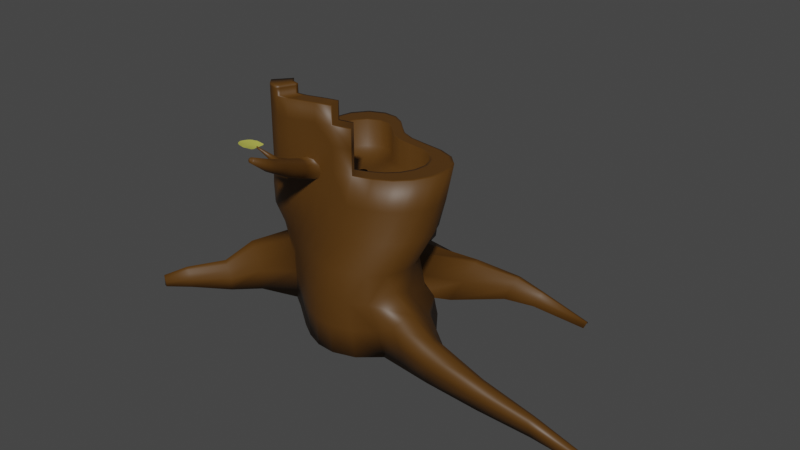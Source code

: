 # Source: TreeTrunk.blend  (saved by Blender 2.92.15; exported with 4.5.12 LTS)
import bpy
from mathutils import Matrix  # noqa: F401  (used for matrix-valued properties, if any)

bpy.ops.wm.read_factory_settings(use_empty=True)
scene = bpy.context.scene
scene.name = 'Scene'

# ---- collections
col_collection = bpy.data.collections.new('Collection'); scene.collection.children.link(col_collection)

# ---- materials (node trees are filled in below, after node groups)
mat_tree_trunk = bpy.data.materials.new('Tree Trunk')
mat_tree_trunk.use_transparent_shadow = False
mat_leaf = bpy.data.materials.new('Leaf')
mat_leaf.use_transparent_shadow = False

# ---- material node trees
mat_tree_trunk.use_nodes = True; mat_tree_trunk.node_tree.nodes.clear()
_N = mat_tree_trunk.node_tree.nodes; _L = mat_tree_trunk.node_tree.links
n0 = _N.new('ShaderNodeBsdfPrincipled'); n0.name = 'Principled BSDF'; n0.location = (10, 300)
n0.distribution = 'GGX'
n0.subsurface_method = 'BURLEY'
n0.inputs[0].default_value = (0.0865, 0.0356, 0.003035, 1.0)
n0.inputs[3].default_value = 1.45
n0.inputs[27].default_value = (0.0, 0.0, 0.0, 1.0)
n0.inputs[28].default_value = 1.0
n1 = _N.new('ShaderNodeOutputMaterial'); n1.name = 'Material Output'; n1.location = (300, 300)
_L.new(n0.outputs[0], n1.inputs[0])
n1.is_active_output = True
mat_leaf.use_nodes = True; mat_leaf.node_tree.nodes.clear()
_N = mat_leaf.node_tree.nodes; _L = mat_leaf.node_tree.links
n0 = _N.new('ShaderNodeBsdfPrincipled'); n0.name = 'Principled BSDF'; n0.location = (10, 300)
n0.distribution = 'GGX'
n0.subsurface_method = 'BURLEY'
n0.inputs[0].default_value = (0.4969, 0.4969, 0.08228, 1.0)
n0.inputs[3].default_value = 1.45
n0.inputs[27].default_value = (0.0, 0.0, 0.0, 1.0)
n0.inputs[28].default_value = 1.0
n1 = _N.new('ShaderNodeOutputMaterial'); n1.name = 'Material Output'; n1.location = (300, 300)
_L.new(n0.outputs[0], n1.inputs[0])
n1.is_active_output = True

# ---- world
world_world = bpy.data.worlds.new('World'); scene.world = world_world
world_world.use_nodes = True; world_world.node_tree.nodes.clear()
_N = world_world.node_tree.nodes; _L = world_world.node_tree.links
n0 = _N.new('ShaderNodeOutputWorld'); n0.name = 'World Output'; n0.location = (300, 300)
n1 = _N.new('ShaderNodeBackground'); n1.name = 'Background'; n1.location = (10, 300)
n1.inputs[0].default_value = (0.05088, 0.05088, 0.05088, 1.0)
_L.new(n1.outputs[0], n0.inputs[0])
n0.is_active_output = True
world_world.color = (0.05088, 0.05088, 0.05088)
world_world.use_sun_shadow = False
world_world.sun_shadow_jitter_overblur = 0.0

# ---- meshes
me_circle = bpy.data.meshes.new('Circle')
me_circle.from_pydata([(-0.119, 0.8552, 0.0), (-0.1575, 0.7657, 0.0), (-0.1998, 0.6143, 0.0), (-0.2297, 0.4353, 0.0), (-0.2773, 0.2689, 0.0), (-0.383, 0.1523, 0.0), (-0.5351, 0.06724, 0.0), (-0.5687, 0.04947, 0.0), (-0.668, -0.02144, 0.0), (-0.8089, -0.2168, 0.0), (-0.7577, -0.3254, 0.0), (-0.589, -0.4674, 0.0), (-0.5441, -0.4982, 0.0), (-0.4178, -0.5855, 0.0), (-0.2718, -0.6986, 0.0), (-0.1021, -0.8292, 0.0), (0.08028, -0.9466, 0.0), (0.2744, -1.024, 0.0), (0.4907, -1.039, 0.0), (0.7393, -0.9609, 0.0), (0.9682, -0.7661, 0.0), (1.116, -0.4181, 0.0), (1.078, -0.02852, 0.0), (0.8648, 0.2633, 0.0), (0.5971, 0.3711, 0.0), (0.4552, 0.36, -0.01728), (0.333, 0.3972, -0.01498), (0.1048, 0.5712, 0.0), (-0.04485, 0.712, -0.007378), (-0.09893, 0.782, 0.0), (-0.1218, 0.8537, 0.0), (-0.1122, 0.8883, 0.0), (-0.6209, 0.5377, 1.932), (-0.6648, 0.3442, 1.932), (-0.611, 0.1616, 1.932), (-0.5089, -0.01091, 1.932), (-0.4159, -0.1774, 1.932), (-0.3905, -0.3453, 1.932), (-0.4205, -0.517, 1.932), (-0.4529, -0.6795, 1.932), (-0.4448, -0.8217, 1.932), (-0.3731, -0.9086, 1.932), (-0.2565, -0.9374, 1.932), (-0.05524, -0.8914, 1.933), (0.1754, -1.433, 2.204), (0.1726, -1.035, 2.098), (0.3397, -0.7962, 1.932), (0.548, -0.747, 1.932), (0.7542, -0.6797, 1.932), (0.9365, -0.5777, 1.932), (1.082, -0.4297, 1.932), (1.175, -0.2402, 1.932), (1.198, -0.04433, 1.932), (1.135, 0.1443, 1.932), (1.001, 0.2745, 1.932), (0.8187, 0.3431, 1.932), (0.5971, 0.3711, 1.932), (0.3836, 0.3995, 1.932), (0.2227, 0.4645, 1.932), (0.1048, 0.5712, 1.932), (-0.01329, 0.6863, 1.932), (-0.1529, 0.7659, 1.932), (-0.3172, 0.7781, 1.932), (-0.4922, 0.7031, 1.932), (0.4811, -1.043, 0.3221), (0.4809, -1.043, 0.6441), (0.652, -0.9608, 0.9662), (0.9223, -0.7224, 1.288), (1.026, -0.56, 1.61), (1.142, -0.3991, 1.61), (1.068, -0.5838, 1.288), (0.8411, -0.8793, 0.9662), (0.6868, -0.9955, 0.6441), (0.7085, -0.9818, 0.3221), (-0.383, 0.1523, 0.3221), (-0.3832, 0.152, 0.6441), (-0.4278, 0.0275, 0.9662), (-0.4346, -0.2023, 1.288), (-0.4002, -0.3228, 1.61), (-0.4343, -0.4976, 1.61), (-0.5061, -0.3643, 1.288), (-0.5566, -0.09201, 0.9662), (-0.5353, 0.06676, 0.6441), (-0.5351, 0.06724, 0.3221), (1.194, -0.2145, 1.61), (1.154, -0.4113, 1.288), (0.9836, -0.7462, 0.9662), (0.8544, -0.8881, 0.6441), (0.9235, -0.8187, 0.3221), (-0.4861, -0.6433, 1.61), (-0.5857, -0.5, 1.288), (-0.6822, -0.1931, 0.9662), (-0.5688, 0.04904, 0.6441), (-0.5687, 0.04947, 0.3221), (1.161, -0.01009, 1.61), (1.16, -0.2062, 1.288), (1.059, -0.5589, 0.9662), (1.008, -0.6465, 0.7456), (-0.5254, -0.7481, 1.61), (-0.6393, -0.605, 1.288), (-0.7681, -0.2892, 0.9662), (-0.7868, -0.1063, 0.6441), (-0.7062, -0.04872, 0.3221), (1.041, 0.1667, 1.61), (1.077, -0.01621, 1.288), (1.045, -0.3622, 0.9662), (1.023, -0.43, 0.6441), (1.079, -0.1659, 0.3221), (-0.4696, -0.8387, 1.61), (-0.6015, -0.7059, 1.288), (-0.7687, -0.3994, 0.9662), (-0.7977, -0.2676, 0.7338), (-1.548, -0.5339, -0.1159), (0.8489, 0.2932, 1.61), (0.916, 0.1365, 1.288), (0.9491, -0.177, 0.9662), (0.9363, -0.04699, 0.5004), (0.9209, 0.1198, 0.3221), (-0.3513, -0.8858, 1.61), (-0.4959, -0.7741, 1.288), (-0.696, -0.4985, 0.9662), (-0.7577, -0.3254, 0.6441), (-1.569, -0.6413, -0.1159), (0.6235, 0.3441, 1.61), (0.7073, 0.231, 1.288), (0.7923, -0.01381, 0.9662), (0.7889, 0.008184, 0.6441), (0.6887, 0.2608, 0.3221), (-0.02384, -0.879, 1.858), (-0.3484, -0.8115, 1.288), (-0.5777, -0.5788, 0.9662), (-0.6615, -0.4178, 0.5274), (-0.5951, -0.4633, 0.3221), (0.4096, 0.3859, 1.61), (0.5076, 0.3167, 1.288), (0.6412, 0.1411, 0.9662), (0.6285, 0.2173, 0.541), (0.5857, 0.2782, 0.3009), (-0.04438, -0.8697, 1.61), (-0.1992, -0.8155, 1.288), (-0.4433, -0.6356, 0.9662), (-0.5441, -0.4983, 0.6441), (-0.5441, -0.4982, 0.3221), (0.2465, 0.4604, 1.61), (0.3654, 0.4235, 1.288), (0.5526, 0.293, 0.9662), (0.5414, 0.3044, 0.6441), (0.4294, 0.38, 0.3103), (0.1035, -0.8376, 1.61), (-0.04732, -0.815, 1.288), (-0.3018, -0.6931, 0.9662), (-0.4177, -0.5856, 0.6441), (-0.4178, -0.5855, 0.3221), (0.1295, 0.5719, 1.61), (0.276, 0.5574, 1.288), (0.5235, 0.4503, 0.9662), (0.5145, 0.4134, 0.7218), (0.1656, -0.8287, 1.837), (0.1382, -0.8253, 1.288), (-0.1344, -0.7725, 0.9662), (-0.2717, -0.6986, 0.6441), (-0.2718, -0.6986, 0.3221), (-0.02931, 0.8747, 0.3221), (0.1306, 0.8886, 0.6441), (-0.03115, 0.8744, 0.9662), (-0.3669, 0.7515, 1.288), (-0.5217, 0.6391, 1.61), (-0.6034, 0.4395, 1.61), (-0.4825, 0.574, 1.288), (-0.1957, 0.7518, 0.9662), (-0.02255, 0.8001, 0.6441), (-0.1017, 0.7826, 0.3221), (0.03587, 0.694, 1.61), (0.2059, 0.6974, 1.288), (0.5072, 0.6099, 0.9662), (0.4816, 0.6226, 0.6441), (0.1239, 0.7262, 0.3198), (0.4928, -0.7793, 1.61), (0.3469, -0.8379, 1.288), (0.05655, -0.8633, 0.9662), (-0.1021, -0.8292, 0.6441), (-0.1021, -0.8292, 0.3221), (-0.5931, 0.2073, 1.61), (-0.5113, 0.3537, 1.288), (-0.287, 0.5666, 0.9662), (-0.1293, 0.6432, 0.6441), (-0.1651, 0.6295, 0.3221), (-0.05332, 0.7929, 1.61), (0.1285, 0.8127, 1.288), (0.4637, 0.7524, 0.9662), (0.4045, 0.8052, 0.6061), (0.08259, 0.8112, 0.3221), (0.6922, -0.7398, 1.61), (0.5534, -0.8384, 1.288), (0.2536, -0.9403, 0.9662), (0.08028, -0.9466, 0.6441), (0.08028, -0.9466, 0.3221), (-0.5044, 0.01638, 1.61), (-0.4634, 0.1514, 1.288), (-0.3168, 0.3645, 0.9662), (-0.1988, 0.4551, 0.6441), (-0.2109, 0.4476, 0.3221), (-0.1854, 0.8342, 1.61), (0.0002291, 0.8785, 1.288), (0.3567, 0.8632, 0.9662), (0.3732, 0.8593, 0.6441), (0.04288, 0.8835, 0.3221), (0.8722, -0.6725, 1.61), (0.7465, -0.8057, 1.288), (0.452, -0.9786, 0.9662), (0.2744, -1.024, 0.6441), (0.2744, -1.024, 0.3221), (-0.4187, -0.1513, 1.61), (-0.4159, -0.03145, 1.288), (-0.3446, 0.1768, 0.9662), (-0.269, 0.2778, 0.6441), (-0.2703, 0.2764, 0.3221), (-0.3628, 0.7889, 1.61), (-0.1842, 0.8674, 1.288), (0.1774, 0.9182, 0.9662), (0.2754, 0.9095, 0.6441), (0.01848, 0.9122, 0.3221), (-0.1597, 0.6535, 0.0), (-0.1308, 0.4389, 0.0), (-0.1124, 0.238, 0.0), (-0.1738, 0.09877, 0.0), (-0.3345, 0.01577, 0.0), (-0.5263, -0.08523, 0.0), (-0.685, -0.2013, 0.0), (-0.1614, 0.6582, 0.0), (-0.06265, 0.4477, 0.0), (0.04159, 0.2401, 0.0), (0.05968, 0.04109, 0.0), (-0.08619, -0.09834, 0.0), (-0.3154, -0.1786, 0.0), (-0.5282, -0.2963, 0.0), (-0.1185, 0.6406, 0.0), (0.0563, 0.4667, 0.0), (0.2272, 0.2734, 0.0), (0.2993, 0.02908, 0.0), (0.168, -0.2172, 0.0), (-0.1077, -0.3254, 0.0), (-0.3625, -0.4068, 0.0), (0.03668, 0.6108, 0.0), (0.2422, 0.4398, 0.0), (0.431, 0.2347, 0.0), (0.5126, -0.05763, 0.0), (0.3577, -0.3581, 0.0), (0.05446, -0.4954, 0.0), (-0.2196, -0.5425, 0.0), (0.1794, 0.5296, 0.0), (0.4055, 0.3578, 0.0), (0.6048, 0.1266, 0.0), (0.6628, -0.2148, 0.0), (0.4737, -0.5333, 0.0), (0.173, -0.6711, 0.0), (-0.08523, -0.6995, 0.0), (0.3107, 0.4376, 0.0), (0.548, 0.2849, 0.0), (0.7528, 0.03326, 0.0), (0.7865, -0.3531, 0.0), (0.5862, -0.6808, 0.0), (0.3123, -0.8249, 0.0), (0.07332, -0.8544, 0.0), (0.4407, 0.3875, 0.0), (0.6838, 0.2942, 0.0), (0.9114, 0.03396, 0.0), (0.9631, -0.3641, 0.0), (0.792, -0.7245, 0.0), (0.532, -0.9113, 0.0), (0.2769, -0.9702, 0.0), (-0.4537, 0.3903, 1.932), (-0.4878, 0.2399, 1.932), (-0.4459, 0.09781, 1.932), (-0.3665, -0.03633, 1.932), (-0.2942, -0.1658, 1.932), (-0.2744, -0.2964, 1.932), (0.4554, -0.6088, 2.432), (0.2934, -0.647, 2.432), (-0.323, -0.5563, 2.432), (-0.3167, -0.6669, 2.432), (0.4554, -0.6088, 1.932), (0.6158, -0.5564, 1.932), (0.7575, -0.4771, 1.932), (0.8705, -0.362, 1.932), (0.9431, -0.2146, 1.932), (0.9606, -0.06232, 1.932), (0.9118, 0.08435, 1.932), (0.808, 0.1857, 1.932), (0.6659, 0.239, 1.932), (0.4936, 0.2607, 1.932), (0.3275, 0.2829, 1.932), (0.2024, 0.3334, 1.932), (0.1107, 0.4163, 1.932), (0.0189, 0.5059, 1.932), (-0.08963, 0.5678, 1.932), (-0.2174, 0.5773, 1.932), (-0.3535, 0.5189, 1.932), (-0.4303, 0.3697, 1.932), (-0.463, 0.2253, 1.932), (-0.4229, 0.0889, 1.932), (-0.3466, -0.03988, 1.932), (-0.2772, -0.1642, 1.932), (-0.2582, -0.2896, 1.932), (-0.2807, -0.4177, 1.932), (-0.3048, -0.539, 1.932), (-0.2988, -0.6452, 1.932), (-0.2452, -0.7101, 1.932), (-0.1582, -0.7316, 1.932), (-0.0594, -0.7195, 1.932), (0.04252, -0.6894, 1.932), (0.1526, -0.6574, 1.932), (0.2869, -0.6262, 1.932), (0.4425, -0.5895, 1.932), (0.5964, -0.5392, 1.932), (0.7325, -0.4631, 1.932), (0.841, -0.3526, 1.932), (0.9106, -0.211, 1.932), (0.9275, -0.06483, 1.932), (0.8806, 0.07598, 1.932), (0.781, 0.1732, 1.932), (0.6446, 0.2244, 1.932), (0.4792, 0.2453, 1.932), (0.3197, 0.2666, 1.932), (0.1996, 0.3151, 1.932), (0.1116, 0.3947, 1.932), (0.0234, 0.4806, 1.932), (-0.0808, 0.5401, 1.932), (-0.2035, 0.5492, 1.932), (-0.3341, 0.4932, 1.932), (-0.4303, 0.3697, 1.621), (-0.463, 0.2253, 1.621), (-0.4229, 0.0889, 1.621), (-0.3466, -0.03988, 1.621), (-0.2772, -0.1642, 1.621), (-0.2582, -0.2896, 1.621), (-0.2807, -0.4177, 1.621), (-0.3048, -0.539, 1.621), (-0.2988, -0.6452, 1.621), (-0.2452, -0.7101, 1.621), (-0.1582, -0.7316, 1.621), (-0.0594, -0.7195, 1.621), (0.04252, -0.6894, 1.621), (0.1526, -0.6574, 1.621), (0.2869, -0.6262, 1.621), (0.4425, -0.5895, 1.621), (0.5964, -0.5392, 1.621), (0.7325, -0.4631, 1.621), (0.841, -0.3526, 1.621), (0.9106, -0.211, 1.621), (0.9275, -0.06483, 1.621), (0.8806, 0.07598, 1.621), (0.781, 0.1732, 1.621), (0.6446, 0.2244, 1.621), (0.4792, 0.2453, 1.621), (0.3197, 0.2666, 1.621), (0.1996, 0.3151, 1.621), (0.1116, 0.3947, 1.621), (0.0234, 0.4806, 1.621), (-0.0808, 0.5401, 1.621), (-0.2035, 0.5492, 1.621), (-0.3341, 0.4932, 1.621), (-0.005595, -0.004454, 1.621), (-0.01358, -0.0397, 1.621), (-0.003785, -0.07298, 1.621), (0.01482, -0.1044, 1.621), (0.03176, -0.1347, 1.621), (0.0364, -0.1653, 1.621), (0.03092, -0.1966, 1.621), (0.02502, -0.2262, 1.621), (0.02649, -0.2522, 1.621), (0.03957, -0.268, 1.621), (0.0608, -0.2732, 1.621), (0.08492, -0.2703, 1.621), (0.1098, -0.2629, 1.621), (0.1367, -0.2551, 1.621), (0.1694, -0.2475, 1.621), (0.2074, -0.2385, 1.621), (0.245, -0.2263, 1.621), (0.2782, -0.2077, 1.621), (0.3047, -0.1807, 1.621), (0.3217, -0.1462, 1.621), (0.3258, -0.1105, 1.621), (0.3143, -0.07614, 1.621), (0.29, -0.0524, 1.621), (0.2567, -0.03991, 1.621), (0.2164, -0.03481, 1.621), (0.1774, -0.02963, 1.621), (0.1481, -0.01779, 1.621), (0.1266, 0.00165, 1.621), (0.1051, 0.02262, 1.621), (0.0797, 0.03713, 1.621), (0.04975, 0.03935, 1.621), (0.01787, 0.02568, 1.621), (0.03586, -0.04098, 1.621), (0.03029, -0.06557, 1.621), (0.03712, -0.08879, 1.621), (0.0501, -0.1107, 1.621), (0.06192, -0.1319, 1.621), (0.06516, -0.1532, 1.621), (0.06134, -0.175, 1.621), (0.05722, -0.1957, 1.621), (0.05825, -0.2138, 1.621), (0.06737, -0.2248, 1.621), (0.08218, -0.2285, 1.621), (0.09901, -0.2264, 1.621), (0.1164, -0.2213, 1.621), (0.1351, -0.2159, 1.621), (0.158, -0.2105, 1.621), (0.1845, -0.2043, 1.621), (0.2107, -0.1957, 1.621), (0.2338, -0.1828, 1.621), (0.2523, -0.164, 1.621), (0.2642, -0.1399, 1.621), (0.267, -0.115, 1.621), (0.2591, -0.09099, 1.621), (0.2421, -0.07443, 1.621), (0.2189, -0.06571, 1.621), (0.1907, -0.06216, 1.621), (0.1636, -0.05854, 1.621), (0.1431, -0.05028, 1.621), (0.1281, -0.03672, 1.621), (0.1131, -0.02209, 1.621), (0.09536, -0.01197, 1.621), (0.07447, -0.01042, 1.621), (0.05223, -0.01995, 1.621), (0.5773, 0.3499, 1.932), (0.7894, 0.3231, 1.932), (0.548, -0.747, 2.432), (0.3397, -0.7962, 2.432), (0.3728, 0.3772, 1.932), (0.1598, -0.838, 2.432), (0.2188, 0.4393, 1.932), (0.01231, -0.8809, 2.432), (0.1059, 0.5415, 1.932), (-0.1242, -0.9212, 2.432), (-0.6309, 0.3242, 1.932), (-0.5889, 0.5094, 1.932), (-0.007121, 0.6517, 1.932), (0.5303, -0.7205, 1.932), (-0.5794, 0.1494, 1.932), (-0.1407, 0.7279, 1.932), (0.7277, -0.656, 1.932), (-0.4816, -0.01579, 1.932), (-0.2981, 0.7396, 1.932), (0.9021, -0.5584, 1.932), (-0.3926, -0.1752, 1.932), (-0.4656, 0.6678, 1.932), (1.041, -0.4168, 1.932), (-0.3682, -0.3359, 1.932), (1.131, -0.2353, 1.932), (-0.2565, -0.9374, 2.432), (1.152, -0.04778, 1.932), (-0.3731, -0.9086, 2.432), (1.092, 0.1328, 1.932), (-0.4529, -0.6795, 2.432), (0.9643, 0.2575, 1.932), (-0.4448, -0.8217, 2.432), (-1.326, -0.426, -0.05967), (-1.292, -0.2539, -0.05967), (-1.259, -0.4822, -0.05967), (-1.104, -0.525, -0.05967), (-1.309, -0.2835, 0.1748), (-1.885, -0.8807, -0.08851), (-1.899, -0.9539, -0.08851), (-1.109, -0.5241, 0.1748), (-1.344, -0.3461, 0.4093), (-1.303, -0.4562, 0.4746), (-1.259, -0.4822, 0.4093), (-1.167, -0.5142, 0.3243), (-1.528, -0.6764, -0.1159), (-1.431, -0.7031, -0.1159), (-1.559, -0.5524, 0.0304), (-2.086, -1.107, -0.09069), (-2.094, -1.148, -0.09069), (-1.434, -0.7025, 0.0304), (-1.581, -0.5914, 0.1767), (-1.555, -0.6601, 0.2175), (-1.528, -0.6764, 0.1767), (-1.471, -0.6963, 0.1237), (-1.871, -0.9779, -0.08851), (-1.805, -0.996, -0.08851), (-1.892, -0.8933, 0.01128), (1.586, -0.8415, -0.001465), (1.596, -0.6083, -0.001465), (-1.807, -0.9957, 0.01128), (-1.907, -0.9199, 0.1111), (-1.89, -0.9668, 0.1388), (-1.871, -0.9779, 0.1111), (-1.832, -0.9914, 0.0749), (-2.078, -1.161, -0.09069), (-2.041, -1.172, -0.09069), (-2.09, -1.114, -0.03476), (-2.094, -1.148, -0.03476), (-2.078, -1.161, -0.03476), (-2.043, -1.171, -0.03476), (-2.099, -1.129, 0.02118), (-2.089, -1.155, 0.03674), (-2.078, -1.161, 0.02118), (-2.056, -1.169, 0.0009054), (1.49, -0.3911, -0.001465), (1.571, -0.8816, 0.1974), (2.774, -0.6243, -0.1588), (1.52, -0.4704, 0.1974), (1.546, -0.9367, 0.3963), (1.583, -0.7638, 0.4589), (1.545, -0.6353, 0.3963), (2.176, -0.6288, -0.08974), (2.168, -0.7898, -0.08974), (2.103, -0.4789, -0.08974), (2.158, -0.8175, 0.04751), (3.376, -0.6285, -0.2625), (2.124, -0.5336, 0.04751), (2.141, -0.8555, 0.1848), (2.167, -0.7361, 0.228), (2.14, -0.6475, 0.1848), (2.769, -0.7321, -0.1588), (2.725, -0.524, -0.1588), (2.762, -0.7506, -0.06694), (2.739, -0.5606, -0.06694), (2.751, -0.776, 0.02493), (2.768, -0.6962, 0.05385), (2.75, -0.6368, 0.02493), (3.374, -0.6859, -0.2625), (3.35, -0.5751, -0.2625), (3.37, -0.6958, -0.2136), (3.376, -0.6447, -0.2136), (3.358, -0.5946, -0.2136), (3.364, -0.7093, -0.1647), (3.373, -0.6668, -0.1493), (3.364, -0.6352, -0.1647), (0.5965, 0.7438, -0.09615), (0.7637, 0.6335, -0.03124), (0.4868, 0.8247, -0.1604), (0.8344, 0.7613, 0.1704), (1.401, 1.326, -0.173), (0.6105, 0.9722, 0.02906), (0.9165, 0.8579, 0.4019), (0.8968, 0.956, 0.402), (0.8727, 1.048, 0.2668), (1.079, 1.176, -0.1181), (1.174, 1.113, -0.08125), (1.017, 1.222, -0.1545), (1.214, 1.186, 0.03311), (1.964, 1.554, -0.3643), (1.087, 1.305, -0.04705), (1.26, 1.24, 0.1645), (1.249, 1.296, 0.1645), (1.235, 1.348, 0.08779), (1.462, 1.286, -0.1492), (1.361, 1.355, -0.1964), (1.488, 1.332, -0.07556), (1.406, 1.409, -0.1272), (1.518, 1.368, 0.009055), (1.511, 1.403, 0.009091), (1.502, 1.437, -0.04033), (1.99, 1.537, -0.354), (1.946, 1.567, -0.3744), (2.001, 1.557, -0.3222), (1.981, 1.575, -0.3333), (1.966, 1.59, -0.3445), (2.014, 1.572, -0.2856), (2.011, 1.588, -0.2855), (2.007, 1.602, -0.3069), (-0.4205, -0.517, 2.216), (-0.3905, -0.3453, 2.216), (-0.4529, -0.6795, 2.216), (-0.4448, -0.8217, 2.216), (-0.3731, -0.9086, 2.216), (-0.2565, -0.9374, 2.216), (-0.006412, -0.8861, 2.0), (0.01231, -0.8809, 2.216), (0.1598, -0.838, 2.216), (0.183, -0.8359, 1.979), (0.548, -0.747, 2.216), (-0.2978, -0.4299, 2.216), (-0.2744, -0.2964, 2.216), (-0.323, -0.5563, 2.216), (0.4554, -0.6088, 2.216), (0.5303, -0.7205, 2.216), (-0.3682, -0.3359, 2.216), (-0.397, -0.5003, 2.216), (-0.428, -0.6559, 2.216), (-0.2807, -0.4177, 2.216), (-0.2582, -0.2896, 2.216), (-0.3048, -0.539, 2.216), (-0.2988, -0.6452, 2.216), (-0.2452, -0.7101, 2.216), (-0.1582, -0.7316, 2.216), (-0.0594, -0.7195, 2.216), (0.04252, -0.6894, 2.216), (0.1526, -0.6574, 2.216), (0.2869, -0.6262, 2.216), (0.4425, -0.5895, 2.216), (0.3308, -0.7676, 2.432), (0.5303, -0.7205, 2.432), (-0.428, -0.6559, 2.432), (-0.4203, -0.792, 2.432), (-0.2988, -0.6452, 2.432), (-0.3048, -0.539, 2.432), (-0.2452, -0.7101, 2.432), (-0.1582, -0.7316, 2.432), (-0.0594, -0.7195, 2.432), (0.04252, -0.6894, 2.432), (0.1526, -0.6574, 2.432), (0.2869, -0.6262, 2.432), (0.4425, -0.5895, 2.432), (0.3308, -0.7676, 2.634), (0.3397, -0.7962, 2.634), (0.1586, -0.8076, 2.634), (0.1598, -0.838, 2.634), (0.01739, -0.8487, 2.634), (0.01231, -0.8809, 2.634), (-0.24, -0.9028, 2.634), (-0.1703, -0.7569, 2.634), (-0.1133, -0.8873, 2.634), (-0.1242, -0.9212, 2.634), (0.2934, -0.647, 2.634), (0.1535, -0.6795, 2.634), (0.03881, -0.7129, 2.634), (-0.06734, -0.7442, 2.634), (-0.1703, -0.7569, 2.735), (-0.3167, -0.6669, 2.634), (-0.2565, -0.9374, 2.634), (-0.3731, -0.9086, 2.634), (-0.4448, -0.8217, 2.634), (-0.4203, -0.792, 2.634), (-0.24, -0.9028, 2.735), (-0.2452, -0.7101, 2.634), (-0.2988, -0.6452, 2.634), (-0.1582, -0.7316, 2.634), (-0.0594, -0.7195, 2.634), (0.04252, -0.6894, 2.634), (0.1526, -0.6574, 2.634), (0.2869, -0.6262, 2.634), (-0.24, -0.9028, 2.712), (-0.1703, -0.7569, 2.712), (1.356, -0.5132, -0.0007326), (-0.3167, -0.6669, 2.712), (-0.2565, -0.9374, 2.712), (-0.3731, -0.9086, 2.712), (-0.4448, -0.8217, 2.712), (-0.4203, -0.792, 2.712), (1.284, -0.2098, -0.0007326), (-0.2452, -0.7101, 2.712), (-0.2988, -0.6452, 2.712), (-0.1582, -0.7316, 2.712), (-0.2609, -0.7345, 2.735), (-0.3167, -0.6669, 2.735), (-0.2565, -0.9374, 2.735), (-0.3731, -0.9086, 2.735), (-0.4448, -0.8217, 2.735), (-0.4203, -0.792, 2.735), (-0.3516, -0.8753, 2.735), (-0.2452, -0.7101, 2.735), (-0.2988, -0.6452, 2.735), (-0.1582, -0.7316, 2.735), (1.247, -0.8502, 0.2597), (1.2, -0.9124, 0.5202), (1.284, -0.5327, 0.5202), (1.296, -0.7052, 0.6022), (1.3, -0.3181, 0.2597), (1.277, -0.8038, -0.0007326), (-0.1242, -0.9212, 1.932), (-0.1936, -0.8957, 1.61), (0.214, -0.8218, 1.904), (0.2875, -0.8094, 1.61), (0.1048, -0.8392, 1.782), (0.0216, -0.8607, 1.791), (-0.1242, -0.9212, 2.216), (0.3397, -0.7962, 2.216), (0.05398, -0.874, 2.055), (0.1372, -0.8525, 2.046), (-0.03753, -0.8883, 1.931), (-0.03954, -0.8806, 1.849), (0.1967, -0.8265, 1.905), (0.1783, -0.8243, 1.825), (0.1016, -0.8418, 1.8), (0.02931, -0.8612, 1.807), (-0.01952, -0.8888, 2.012), (0.1983, -0.8325, 1.988), (0.05751, -0.8727, 2.037), (0.1298, -0.8534, 2.029), (0.2609, -1.82, 2.404), (0.1404, -1.392, 2.198), (0.2727, -1.819, 2.402), (0.2654, -1.248, 2.077), (0.1401, -1.309, 2.028), (0.1943, -1.299, 2.016), (0.2154, -1.217, 2.167), (0.1634, -1.367, 2.241), (0.1004, -1.301, 2.067), (0.2421, -1.277, 2.034), (0.1446, -1.371, 2.219), (0.2552, -1.226, 2.128), (0.231, -1.037, 1.991), (0.3301, -1.576, 2.238), (0.2342, -1.635, 2.228), (0.2756, -1.633, 2.216), (0.2918, -1.522, 2.287), (0.1984, -1.408, 2.246), (0.2037, -1.615, 2.251), (0.3123, -1.611, 2.22), (0.2137, -1.546, 2.295), (0.3223, -1.542, 2.264), (0.3077, -1.811, 2.395), (0.3164, -1.812, 2.39), (0.2768, -1.833, 2.377), (0.2939, -1.831, 2.373), (0.3006, -1.799, 2.417), (0.2834, -1.801, 2.421), (0.2642, -1.829, 2.389), (0.309, -1.823, 2.378), (0.2683, -1.809, 2.416), (0.3132, -1.803, 2.405), (0.2191, -1.031, 2.053), (0.2038, -1.053, 1.936), (0.1479, -1.071, 1.908), (0.0263, -1.083, 2.025), (0.0535, -1.068, 2.08), (0.08472, -1.085, 1.918), (0.03826, -1.09, 1.962), (0.1094, -1.05, 2.108), (0.2977, -1.412, 2.158), (0.2536, -1.37, 2.227), (0.2887, -1.384, 2.196), (0.2772, -1.444, 2.127), (0.2349, -1.466, 2.116), (0.1531, -1.418, 2.192), (0.1871, -1.472, 2.128), (0.152, -1.458, 2.159), (0.1857, -1.383, 2.252), (0.143, -1.429, 2.197), (0.09012, -1.278, 2.118), (0.1134, -1.25, 2.161), (0.1613, -1.227, 2.18), (0.1942, -1.429, 2.226), (0.1958, -1.581, 2.276), (0.2503, -1.524, 2.299), (0.2058, -1.375, 2.239), (0.07909, -1.483, 2.32), (0.06033, -1.461, 2.316), (0.07534, -1.465, 2.33), (0.06408, -1.479, 2.307), (0.0591, -1.469, 2.309), (0.06706, -1.46, 2.325), (0.07236, -1.485, 2.311), (0.08032, -1.475, 2.328), (0.02575, -1.502, 2.357), (0.03199, -1.509, 2.357), (0.02041, -1.495, 2.355), (0.02967, -1.498, 2.364), (0.02272, -1.506, 2.349), (0.01965, -1.5, 2.35), (0.02456, -1.494, 2.361), (0.02783, -1.51, 2.352), (0.03275, -1.504, 2.362)], [], [(69, 68, 50, 51), (79, 78, 37, 38), (84, 69, 51, 52), (89, 79, 38, 39), (94, 84, 52, 53), (98, 89, 39, 40), (103, 94, 53, 54), (108, 98, 40, 41), (113, 103, 54, 55), (118, 108, 41, 42), (123, 113, 55, 56), (664, 118, 42, 663), (133, 123, 56, 57), (721, 718, 733, 691), (143, 133, 57, 58), (717, 720, 687, 688), (153, 143, 58, 59), (715, 695, 686, 694), (167, 166, 32, 33), (172, 153, 59, 60), (177, 666, 46, 47), (182, 167, 33, 34), (187, 172, 60, 61), (192, 177, 47, 48), (197, 182, 34, 35), (202, 187, 61, 62), (207, 192, 48, 49), (212, 197, 35, 36), (217, 202, 62, 63), (68, 207, 49, 50), (78, 212, 36, 37), (166, 217, 63, 32), (0, 31, 221, 162), (162, 221, 220, 163), (163, 220, 219, 164), (164, 219, 218, 165), (165, 218, 217, 166), (5, 4, 216, 74), (74, 216, 215, 75), (75, 215, 214, 76), (76, 214, 213, 77), (77, 213, 212, 78), (18, 17, 211, 64), (64, 211, 210, 65), (65, 210, 209, 66), (66, 209, 208, 67), (67, 208, 207, 68), (31, 30, 206, 221), (221, 206, 205, 220), (220, 205, 204, 219), (219, 204, 203, 218), (218, 203, 202, 217), (4, 3, 201, 216), (216, 201, 200, 215), (215, 200, 199, 214), (214, 199, 198, 213), (213, 198, 197, 212), (17, 16, 196, 211), (211, 196, 195, 210), (210, 195, 194, 209), (209, 194, 193, 208), (208, 193, 192, 207), (30, 29, 191, 206), (206, 191, 190, 205), (205, 190, 189, 204), (204, 189, 188, 203), (203, 188, 187, 202), (3, 2, 186, 201), (201, 186, 185, 200), (200, 185, 184, 199), (199, 184, 183, 198), (198, 183, 182, 197), (16, 15, 181, 196), (196, 181, 180, 195), (195, 180, 179, 194), (194, 179, 178, 193), (193, 178, 177, 192), (29, 28, 176, 191), (191, 176, 175, 190), (190, 175, 174, 189), (189, 174, 173, 188), (188, 173, 172, 187), (2, 1, 171, 186), (186, 171, 170, 185), (185, 170, 169, 184), (184, 169, 168, 183), (183, 168, 167, 182), (15, 14, 161, 181), (181, 161, 160, 180), (180, 160, 159, 179), (179, 159, 158, 178), (178, 158, 666, 177), (147, 146, 537, 534), (175, 176, 536, 539), (175, 156, 155, 174), (174, 155, 154, 173), (173, 154, 153, 172), (1, 0, 162, 171), (171, 162, 163, 170), (170, 163, 164, 169), (169, 164, 165, 168), (168, 165, 166, 167), (14, 13, 152, 161), (161, 152, 151, 160), (160, 151, 150, 159), (159, 150, 149, 158), (158, 149, 148, 666), (26, 147, 534, 532), (28, 27, 531, 533), (156, 146, 145, 155), (155, 145, 144, 154), (154, 144, 143, 153), (13, 12, 142, 152), (152, 142, 141, 151), (151, 141, 140, 150), (150, 140, 139, 149), (149, 139, 138, 148), (26, 25, 137, 147), (147, 137, 136, 146), (146, 136, 135, 145), (145, 135, 134, 144), (144, 134, 133, 143), (12, 11, 132, 142), (142, 132, 131, 141), (141, 131, 130, 140), (140, 130, 129, 139), (139, 129, 664, 138), (25, 24, 127, 137), (137, 127, 126, 136), (136, 126, 125, 135), (135, 125, 124, 134), (134, 124, 123, 133), (101, 111, 467, 466), (102, 101, 466, 462), (131, 121, 120, 130), (130, 120, 119, 129), (129, 119, 118, 664), (24, 23, 117, 127), (127, 117, 116, 126), (126, 116, 115, 125), (125, 115, 114, 124), (124, 114, 113, 123), (132, 11, 461, 465), (10, 9, 458, 460), (121, 111, 110, 120), (120, 110, 109, 119), (119, 109, 108, 118), (23, 22, 107, 117), (117, 107, 106, 116), (116, 106, 105, 115), (115, 105, 104, 114), (114, 104, 103, 113), (131, 132, 465, 469), (9, 8, 459, 458), (111, 101, 100, 110), (110, 100, 99, 109), (109, 99, 98, 108), (659, 661, 503, 506), (660, 659, 506, 505), (106, 97, 96, 105), (105, 96, 95, 104), (104, 95, 94, 103), (8, 7, 93, 102), (102, 93, 92, 101), (101, 92, 91, 100), (100, 91, 90, 99), (99, 90, 89, 98), (643, 637, 484, 500), (657, 658, 504, 501), (97, 87, 86, 96), (96, 86, 85, 95), (95, 85, 84, 94), (7, 6, 83, 93), (93, 83, 82, 92), (92, 82, 81, 91), (91, 81, 80, 90), (90, 80, 79, 89), (20, 19, 73, 88), (88, 73, 72, 87), (87, 72, 71, 86), (86, 71, 70, 85), (85, 70, 69, 84), (6, 5, 74, 83), (83, 74, 75, 82), (82, 75, 76, 81), (81, 76, 77, 80), (80, 77, 78, 79), (19, 18, 64, 73), (73, 64, 65, 72), (72, 65, 66, 71), (71, 66, 67, 70), (70, 67, 68, 69), (2, 222, 0, 1), (222, 229, 31, 0), (229, 236, 30, 31), (236, 243, 29, 30), (243, 250, 28, 29), (250, 257, 27, 28), (257, 264, 26, 27), (264, 24, 25, 26), (3, 223, 222, 2), (223, 230, 229, 222), (230, 237, 236, 229), (237, 244, 243, 236), (244, 251, 250, 243), (251, 258, 257, 250), (258, 265, 264, 257), (265, 23, 24, 264), (4, 224, 223, 3), (224, 231, 230, 223), (231, 238, 237, 230), (238, 245, 244, 237), (245, 252, 251, 244), (252, 259, 258, 251), (259, 266, 265, 258), (266, 22, 23, 265), (5, 225, 224, 4), (225, 232, 231, 224), (232, 239, 238, 231), (239, 246, 245, 238), (246, 253, 252, 245), (253, 260, 259, 252), (260, 267, 266, 259), (267, 21, 22, 266), (6, 226, 225, 5), (226, 233, 232, 225), (233, 240, 239, 232), (240, 247, 246, 239), (247, 254, 253, 246), (254, 261, 260, 253), (261, 268, 267, 260), (268, 20, 21, 267), (7, 227, 226, 6), (227, 234, 233, 226), (234, 241, 240, 233), (241, 248, 247, 240), (248, 255, 254, 247), (255, 262, 261, 254), (262, 269, 268, 261), (269, 19, 20, 268), (8, 228, 227, 7), (228, 235, 234, 227), (235, 242, 241, 234), (242, 249, 248, 241), (249, 256, 255, 248), (256, 263, 262, 255), (263, 270, 269, 262), (270, 18, 19, 269), (9, 10, 228, 8), (10, 11, 235, 228), (11, 12, 242, 235), (12, 13, 249, 242), (13, 14, 256, 249), (14, 15, 263, 256), (15, 16, 270, 263), (16, 17, 18, 270), (426, 427, 289, 290), (601, 602, 631, 630), (430, 426, 290, 291), (431, 433, 612, 610), (432, 430, 291, 292), (594, 429, 608, 607), (434, 432, 292, 293), (600, 601, 630, 628), (436, 437, 271, 272), (438, 434, 293, 294), (39, 38, 564, 566), (440, 436, 272, 273), (441, 438, 294, 295), (442, 439, 281, 282), (443, 440, 273, 274), (444, 441, 295, 296), (445, 442, 282, 283), (446, 443, 274, 275), (447, 444, 296, 297), (448, 445, 283, 284), (449, 446, 275, 276), (437, 447, 297, 271), (450, 448, 284, 285), (45, 715, 694, 689), (452, 450, 285, 286), (306, 307, 587, 586), (454, 452, 286, 287), (313, 281, 578, 593), (456, 454, 287, 288), (38, 37, 565, 564), (427, 456, 288, 289), (716, 717, 688, 692), (290, 289, 321, 322), (305, 306, 586, 585), (291, 290, 322, 323), (312, 313, 593, 592), (292, 291, 323, 324), (718, 719, 734, 733), (293, 292, 324, 325), (304, 305, 585, 583), (272, 271, 298, 299), (294, 293, 325, 326), (37, 449, 580, 565), (273, 272, 299, 300), (295, 294, 326, 327), (282, 281, 313, 314), (274, 273, 300, 301), (296, 295, 327, 328), (283, 282, 314, 315), (275, 274, 301, 302), (297, 296, 328, 329), (284, 283, 315, 316), (276, 275, 302, 303), (271, 297, 329, 298), (285, 284, 316, 317), (311, 312, 592, 591), (286, 285, 317, 318), (449, 276, 576, 580), (287, 286, 318, 319), (663, 42, 569, 669), (288, 287, 319, 320), (303, 304, 583, 584), (289, 288, 320, 321), (310, 311, 591, 590), (325, 324, 356, 357), (312, 311, 343, 344), (299, 298, 330, 331), (326, 325, 357, 358), (313, 312, 344, 345), (300, 299, 331, 332), (327, 326, 358, 359), (314, 313, 345, 346), (301, 300, 332, 333), (328, 327, 359, 360), (315, 314, 346, 347), (302, 301, 333, 334), (329, 328, 360, 361), (316, 315, 347, 348), (303, 302, 334, 335), (298, 329, 361, 330), (317, 316, 348, 349), (304, 303, 335, 336), (318, 317, 349, 350), (305, 304, 336, 337), (319, 318, 350, 351), (306, 305, 337, 338), (320, 319, 351, 352), (307, 306, 338, 339), (321, 320, 352, 353), (308, 307, 339, 340), (322, 321, 353, 354), (309, 308, 340, 341), (323, 322, 354, 355), (310, 309, 341, 342), (324, 323, 355, 356), (311, 310, 342, 343), (333, 332, 364, 365), (360, 359, 391, 392), (347, 346, 378, 379), (334, 333, 365, 366), (361, 360, 392, 393), (348, 347, 379, 380), (335, 334, 366, 367), (330, 361, 393, 362), (349, 348, 380, 381), (336, 335, 367, 368), (350, 349, 381, 382), (337, 336, 368, 369), (351, 350, 382, 383), (338, 337, 369, 370), (352, 351, 383, 384), (339, 338, 370, 371), (353, 352, 384, 385), (340, 339, 371, 372), (354, 353, 385, 386), (341, 340, 372, 373), (355, 354, 386, 387), (342, 341, 373, 374), (356, 355, 387, 388), (343, 342, 374, 375), (357, 356, 388, 389), (344, 343, 375, 376), (331, 330, 362, 363), (358, 357, 389, 390), (345, 344, 376, 377), (332, 331, 363, 364), (359, 358, 390, 391), (346, 345, 377, 378), (368, 367, 399, 400), (382, 381, 413, 414), (369, 368, 400, 401), (383, 382, 414, 415), (370, 369, 401, 402), (384, 383, 415, 416), (371, 370, 402, 403), (385, 384, 416, 417), (372, 371, 403, 404), (386, 385, 417, 418), (373, 372, 404, 405), (387, 386, 418, 419), (374, 373, 405, 406), (388, 387, 419, 420), (375, 374, 406, 407), (389, 388, 420, 421), (376, 375, 407, 408), (363, 362, 394, 395), (390, 389, 421, 422), (377, 376, 408, 409), (364, 363, 395, 396), (391, 390, 422, 423), (378, 377, 409, 410), (365, 364, 396, 397), (392, 391, 423, 424), (379, 378, 410, 411), (366, 365, 397, 398), (393, 392, 424, 425), (380, 379, 411, 412), (367, 366, 398, 399), (362, 393, 425, 394), (381, 380, 412, 413), (42, 41, 568, 569), (55, 54, 456, 427), (309, 310, 590, 589), (54, 53, 454, 456), (439, 47, 574, 579), (53, 52, 452, 454), (276, 303, 584, 576), (52, 51, 450, 452), (41, 40, 567, 568), (51, 50, 448, 450), (32, 63, 447, 437), (37, 36, 446, 449), (50, 49, 445, 448), (63, 62, 444, 447), (36, 35, 443, 446), (49, 48, 442, 445), (62, 61, 441, 444), (35, 34, 440, 443), (48, 47, 439, 442), (61, 60, 438, 441), (34, 33, 436, 440), (308, 309, 589, 588), (60, 59, 434, 438), (33, 32, 437, 436), (281, 439, 579, 578), (59, 58, 432, 434), (40, 39, 566, 567), (58, 57, 430, 432), (47, 46, 670, 574), (57, 56, 426, 430), (307, 308, 588, 587), (56, 55, 427, 426), (461, 460, 470, 471), (468, 469, 479, 478), (460, 458, 122, 470), (467, 468, 478, 477), (462, 466, 476, 472), (458, 459, 112, 122), (8, 102, 462, 459), (111, 121, 468, 467), (11, 10, 460, 461), (121, 131, 469, 468), (475, 471, 481, 485), (476, 477, 487, 486), (471, 470, 480, 481), (478, 479, 489, 488), (470, 122, 464, 480), (477, 478, 488, 487), (466, 467, 477, 476), (465, 461, 471, 475), (459, 462, 472, 112), (469, 465, 475, 479), (463, 482, 492, 473), (485, 481, 491, 495), (486, 487, 497, 496), (481, 480, 490, 491), (488, 489, 499, 498), (480, 464, 474, 490), (112, 472, 482, 463), (479, 475, 485, 489), (122, 112, 463, 464), (472, 476, 486, 482), (491, 490, 494, 495), (495, 494, 498, 499), (490, 474, 493, 494), (494, 493, 497, 498), (474, 473, 492, 493), (493, 492, 496, 497), (489, 485, 495, 499), (464, 463, 473, 474), (482, 486, 496, 492), (487, 488, 498, 497), (506, 503, 512, 515), (505, 506, 515, 514), (484, 483, 508, 507), (504, 505, 514, 513), (661, 643, 500, 503), (662, 657, 501, 483), (637, 662, 483, 484), (658, 660, 505, 504), (507, 508, 516, 502), (513, 514, 521, 520), (508, 510, 518, 516), (512, 509, 517, 519), (501, 504, 513, 510), (500, 484, 507, 509), (503, 500, 509, 512), (483, 501, 510, 508), (520, 521, 529, 528), (516, 518, 525, 523), (519, 517, 524, 527), (517, 502, 511, 524), (514, 515, 522, 521), (515, 512, 519, 522), (510, 513, 520, 518), (509, 507, 502, 517), (524, 511, 526, 527), (527, 526, 529, 530), (511, 523, 525, 526), (526, 525, 528, 529), (502, 516, 523, 511), (521, 522, 530, 529), (522, 519, 527, 530), (518, 520, 528, 525), (532, 534, 543, 541), (536, 533, 542, 545), (533, 531, 540, 542), (534, 537, 546, 543), (27, 26, 532, 531), (146, 156, 538, 537), (156, 175, 539, 538), (176, 28, 533, 536), (548, 545, 552, 555), (547, 548, 555, 554), (540, 541, 549, 535), (546, 547, 554, 553), (537, 538, 547, 546), (531, 532, 541, 540), (538, 539, 548, 547), (539, 536, 545, 548), (535, 549, 556, 544), (553, 554, 562, 561), (549, 551, 558, 556), (552, 550, 557, 560), (543, 546, 553, 551), (542, 540, 535, 550), (545, 542, 550, 552), (541, 543, 551, 549), (557, 544, 559, 560), (560, 559, 562, 563), (544, 556, 558, 559), (559, 558, 561, 562), (554, 555, 563, 562), (555, 552, 560, 563), (551, 553, 561, 558), (550, 535, 544, 557), (571, 669, 435, 433), (566, 582, 596, 455), (587, 588, 601, 600), (581, 580, 576, 575), (582, 581, 575, 577), (578, 579, 595, 277), (669, 569, 451, 435), (577, 585, 599, 279), (586, 587, 600, 598), (569, 568, 453, 451), (585, 586, 598, 599), (568, 567, 457, 453), (592, 593, 606, 605), (575, 576, 584, 583), (577, 575, 583, 585), (579, 574, 428, 595), (567, 566, 455, 457), (591, 592, 605, 604), (574, 670, 429, 428), (593, 578, 277, 606), (590, 591, 604, 603), (566, 564, 581, 582), (564, 565, 580, 581), (582, 577, 279, 596), (670, 572, 431, 429), (589, 590, 603, 602), (572, 571, 433, 431), (588, 589, 602, 601), (595, 594, 278, 277), (597, 596, 279, 280), (597, 280, 622, 626), (429, 431, 610, 608), (451, 453, 624, 623), (598, 600, 628, 629), (280, 598, 629, 622), (435, 451, 623, 616), (277, 278, 605, 606), (280, 279, 599, 598), (453, 457, 625, 624), (278, 594, 607, 617), (604, 605, 634, 633), (457, 597, 626, 625), (457, 455, 596, 597), (428, 429, 594, 595), (603, 604, 633, 632), (605, 278, 617, 634), (433, 435, 616, 612), (602, 603, 632, 631), (607, 609, 618, 617), (609, 611, 619, 618), (611, 615, 620, 619), (615, 613, 614, 620), (622, 629, 645, 638), (613, 623, 639, 635), (620, 614, 630, 631), (619, 620, 631, 632), (618, 619, 632, 633), (617, 618, 633, 634), (624, 625, 641, 640), (630, 614, 636, 646), (629, 628, 644, 645), (623, 624, 640, 639), (608, 610, 609, 607), (610, 612, 611, 609), (612, 616, 615, 611), (616, 623, 613, 615), (635, 639, 649, 627), (641, 642, 652, 651), (644, 646, 656, 654), (640, 641, 651, 650), (645, 644, 654, 655), (636, 635, 627, 621), (626, 622, 638, 642), (614, 613, 635, 636), (628, 630, 646, 644), (625, 626, 642, 641), (653, 652, 648, 647), (627, 653, 647, 621), (647, 648, 655, 654), (621, 647, 654, 656), (649, 650, 653, 627), (650, 651, 652, 653), (646, 636, 621, 656), (642, 638, 648, 652), (639, 640, 650, 649), (638, 645, 655, 648), (87, 97, 660, 658), (21, 20, 662, 637), (20, 88, 657, 662), (107, 22, 643, 661), (88, 87, 658, 657), (22, 21, 637, 643), (97, 106, 659, 660), (106, 107, 661, 659), (43, 674, 664, 663), (676, 665, 46, 666), (667, 676, 666, 148), (668, 667, 148, 138), (674, 668, 138, 664), (679, 43, 663, 669), (665, 680, 670, 46), (671, 679, 669, 571), (672, 671, 571, 572), (680, 672, 572, 670), (673, 128, 674, 43), (157, 675, 665, 676), (677, 157, 676, 667), (678, 677, 667, 668), (128, 678, 668, 674), (570, 673, 43, 679), (675, 573, 680, 665), (681, 570, 679, 671), (682, 681, 671, 672), (573, 682, 672, 680), (730, 732, 737, 701), (727, 729, 697, 698), (725, 723, 696, 704), (724, 725, 704, 699), (726, 727, 698, 702), (684, 693, 741, 744), (719, 722, 735, 734), (720, 721, 691, 687), (695, 716, 692, 686), (722, 45, 689, 735), (703, 738, 710, 713), (701, 737, 683, 711), (698, 697, 707, 708), (704, 696, 706, 714), (699, 704, 714, 709), (702, 698, 708, 712), (736, 44, 746, 740), (729, 730, 701, 697), (723, 726, 702, 696), (739, 724, 699, 738), (707, 711, 683, 685), (708, 707, 685, 705), (712, 708, 705, 706), (706, 705, 709, 714), (705, 685, 710, 709), (685, 683, 713, 710), (697, 701, 711, 707), (696, 702, 712, 706), (738, 699, 709, 710), (737, 703, 713, 683), (681, 682, 45, 722), (675, 157, 716, 695), (678, 128, 721, 720), (570, 681, 722, 719), (673, 570, 719, 718), (157, 677, 717, 716), (682, 573, 715, 45), (573, 675, 695, 715), (677, 678, 720, 717), (128, 673, 718, 721), (735, 689, 724, 739), (686, 692, 726, 723), (687, 691, 730, 729), (731, 700, 747, 742), (690, 731, 742, 745), (692, 688, 727, 726), (689, 694, 725, 724), (694, 686, 723, 725), (688, 687, 729, 727), (691, 733, 732, 730), (684, 728, 732, 733), (693, 684, 733, 734), (690, 693, 734, 735), (44, 736, 703, 737), (736, 700, 738, 703), (700, 731, 739, 738), (728, 44, 737, 732), (731, 690, 735, 739), (744, 741, 750, 753), (740, 746, 755, 749), (742, 747, 756, 751), (745, 742, 751, 754), (44, 728, 743, 746), (700, 736, 740, 747), (693, 690, 745, 741), (728, 684, 744, 743), (752, 748, 749, 755), (748, 751, 756, 749), (750, 754, 751, 748), (753, 750, 748, 752), (746, 743, 752, 755), (747, 740, 749, 756), (741, 745, 754, 750), (743, 744, 753, 752)])
me_circle.polygons.foreach_set('use_smooth', [True] * 740)
_uv = me_circle.uv_layers.new(name='UVMap')
_uv.uv.foreach_set('vector', [0.0, 0.0, 0.0, 0.0, 0.0, 0.0, 0.0, 0.0, 0.0, 0.0, 0.0, 0.0, 0.0, 0.0, 0.0, 0.0, 0.0, 0.0, 0.0, 0.0, 0.0, 0.0, 0.0, 0.0, 0.0, 0.0, 0.0, 0.0, 0.0, 0.0, 0.0, 0.0, 0.0, 0.0, 0.0, 0.0, 0.0, 0.0, 0.0, 0.0, 0.0, 0.0, 0.0, 0.0, 0.0, 0.0, 0.0, 0.0, 0.0, 0.0, 0.0, 0.0, 0.0, 0.0, 0.0, 0.0, 0.0, 0.0, 0.0, 0.0, 0.0, 0.0, 0.0, 0.0, 0.0, 0.0, 0.0, 0.0, 0.0, 0.0, 0.0, 0.0, 0.0, 0.0, 0.0, 0.0, 0.0, 0.0, 0.0, 0.0, 0.0, 0.0, 0.0, 0.0, 0.0, 0.0, 0.0, 0.0, 0.0, 0.0, 0.0, 0.0, 0.0, 0.0, 0.0, 0.0, 0.0, 0.0, 0.0, 0.0, 0.0, 0.0, 0.0, 0.0, 0.0, 0.0, 0.0, 0.0, 0.0, 0.0, 0.0, 0.0, 0.0, 0.0, 0.0, 0.0, 0.0, 0.0, 0.0, 0.0, 0.0, 0.0, 0.0, 0.0, 0.0, 0.0, 0.0, 0.0, 0.0, 0.0, 0.0, 0.0, 0.0, 0.0, 0.0, 0.0, 0.0, 0.0, 0.0, 0.0, 0.0, 0.0, 0.0, 0.0, 0.0, 0.0, 0.0, 0.0, 0.0, 0.0, 0.0, 0.0, 0.0, 0.0, 0.0, 0.0, 0.0, 0.0, 0.0, 0.0, 0.0, 0.0, 0.0, 0.0, 0.0, 0.0, 0.0, 0.0, 0.0, 0.0, 0.0, 0.0, 0.0, 0.0, 0.0, 0.0, 0.0, 0.0, 0.0, 0.0, 0.0, 0.0, 0.0, 0.0, 0.0, 0.0, 0.0, 0.0, 0.0, 0.0, 0.0, 0.0, 0.0, 0.0, 0.0, 0.0, 0.0, 0.0, 0.0, 0.0, 0.0, 0.0, 0.0, 0.0, 0.0, 0.0, 0.0, 0.0, 0.0, 0.0, 0.0, 0.0, 0.0, 0.0, 0.0, 0.0, 0.0, 0.0, 0.0, 0.0, 0.0, 0.0, 0.0, 0.0, 0.0, 0.0, 0.0, 0.0, 0.0, 0.0, 0.0, 0.0, 0.0, 0.0, 0.0, 0.0, 0.0, 0.0, 0.0, 0.0, 0.0, 0.0, 0.0, 0.0, 0.0, 0.0, 0.0, 0.0, 0.0, 0.0, 0.0, 0.0, 0.0, 0.0, 0.0, 0.0, 0.0, 0.0, 0.0, 0.0, 0.0, 0.0, 0.0, 0.0, 0.0, 0.0, 0.0, 0.0, 0.0, 0.0, 0.0, 0.0, 0.0, 0.0, 0.0, 0.0, 0.0, 0.0, 0.0, 0.0, 0.0, 0.0, 0.0, 0.0, 0.0, 0.0, 0.0, 0.0, 0.0, 0.0, 0.0, 0.0, 0.0, 0.0, 0.0, 0.0, 0.0, 0.0, 0.0, 0.0, 0.0, 0.0, 0.0, 0.0, 0.0, 0.0, 0.0, 0.0, 0.0, 0.0, 0.0, 0.0, 0.0, 0.0, 0.0, 0.0, 0.0, 0.0, 0.0, 0.0, 0.0, 0.0, 0.0, 0.0, 0.0, 0.0, 0.0, 0.0, 0.0, 0.0, 0.0, 0.0, 0.0, 0.0, 0.0, 0.0, 0.0, 0.0, 0.0, 0.0, 0.0, 0.0, 0.0, 0.0, 0.0, 0.0, 0.0, 0.0, 0.0, 0.0, 0.0, 0.0, 0.0, 0.0, 0.0, 0.0, 0.0, 0.0, 0.0, 0.0, 0.0, 0.0, 0.0, 0.0, 0.0, 0.0, 0.0, 0.0, 0.0, 0.0, 0.0, 0.0, 0.0, 0.0, 0.0, 0.0, 0.0, 0.0, 0.0, 0.0, 0.0, 0.0, 0.0, 0.0, 0.0, 0.0, 0.0, 0.0, 0.0, 0.0, 0.0, 0.0, 0.0, 0.0, 0.0, 0.0, 0.0, 0.0, 0.0, 0.0, 0.0, 0.0, 0.0, 0.0, 0.0, 0.0, 0.0, 0.0, 0.0, 0.0, 0.0, 0.0, 0.0, 0.0, 0.0, 0.0, 0.0, 0.0, 0.0, 0.0, 0.0, 0.0, 0.0, 0.0, 0.0, 0.0, 0.0, 0.0, 0.0, 0.0, 0.0, 0.0, 0.0, 0.0, 0.0, 0.0, 0.0, 0.0, 0.0, 0.0, 0.0, 0.0, 0.0, 0.0, 0.0, 0.0, 0.0, 0.0, 0.0, 0.0, 0.0, 0.0, 0.0, 0.0, 0.0, 0.0, 0.0, 0.0, 0.0, 0.0, 0.0, 0.0, 0.0, 0.0, 0.0, 0.0, 0.0, 0.0, 0.0, 0.0, 0.0, 0.0, 0.0, 0.0, 0.0, 0.0, 0.0, 0.0, 0.0, 0.0, 0.0, 0.0, 0.0, 0.0, 0.0, 0.0, 0.0, 0.0, 0.0, 0.0, 0.0, 0.0, 0.0, 0.0, 0.0, 0.0, 0.0, 0.0, 0.0, 0.0, 0.0, 0.0, 0.0, 0.0, 0.0, 0.0, 0.0, 0.0, 0.0, 0.0, 0.0, 0.0, 0.0, 0.0, 0.0, 0.0, 0.0, 0.0, 0.0, 0.0, 0.0, 0.0, 0.0, 0.0, 0.0, 0.0, 0.0, 0.0, 0.0, 0.0, 0.0, 0.0, 0.0, 0.0, 0.0, 0.0, 0.0, 0.0, 0.0, 0.0, 0.0, 0.0, 0.0, 0.0, 0.0, 0.0, 0.0, 0.0, 0.0, 0.0, 0.0, 0.0, 0.0, 0.0, 0.0, 0.0, 0.0, 0.0, 0.0, 0.0, 0.0, 0.0, 0.0, 0.0, 0.0, 0.0, 0.0, 0.0, 0.0, 0.0, 0.0, 0.0, 0.0, 0.0, 0.0, 0.0, 0.0, 0.0, 0.0, 0.0, 0.0, 0.0, 0.0, 0.0, 0.0, 0.0, 0.0, 0.0, 0.0, 0.0, 0.0, 0.0, 0.0, 0.0, 0.0, 0.0, 0.0, 0.0, 0.0, 0.0, 0.0, 0.0, 0.0, 0.0, 0.0, 0.0, 0.0, 0.0, 0.0, 0.0, 0.0, 0.0, 0.0, 0.0, 0.0, 0.0, 0.0, 0.0, 0.0, 0.0, 0.0, 0.0, 0.0, 0.0, 0.0, 0.0, 0.0, 0.0, 0.0, 0.0, 0.0, 0.0, 0.0, 0.0, 0.0, 0.0, 0.0, 0.0, 0.0, 0.0, 0.0, 0.0, 0.0, 0.0, 0.0, 0.0, 0.0, 0.0, 0.0, 0.0, 0.0, 0.0, 0.0, 0.0, 0.0, 0.0, 0.0, 0.0, 0.0, 0.0, 0.0, 0.0, 0.0, 0.0, 0.0, 0.0, 0.0, 0.0, 0.0, 0.0, 0.0, 0.0, 0.0, 0.0, 0.0, 0.0, 0.0, 0.0, 0.0, 0.0, 0.0, 0.0, 0.0, 0.0, 0.0, 0.0, 0.0, 0.0, 0.0, 0.0, 0.0, 0.0, 0.0, 0.0, 0.0, 0.0, 0.0, 0.0, 0.0, 0.0, 0.0, 0.0, 0.0, 0.0, 0.0, 0.0, 0.0, 0.0, 0.0, 0.0, 0.0, 0.0, 0.0, 0.0, 0.0, 0.0, 0.0, 0.0, 0.0, 0.0, 0.0, 0.0, 0.0, 0.0, 0.0, 0.0, 0.0, 0.0, 0.0, 0.0, 0.0, 0.0, 0.0, 0.0, 0.0, 0.0, 0.0, 0.0, 0.0, 0.0, 0.0, 0.0, 0.0, 0.0, 0.0, 0.0, 0.0, 0.0, 0.0, 0.0, 0.0, 0.0, 0.0, 0.0, 0.0, 0.0, 0.0, 0.0, 0.0, 0.0, 0.0, 0.0, 0.0, 0.0, 0.0, 0.0, 0.0, 0.0, 0.0, 0.0, 0.0, 0.0, 0.0, 0.0, 0.0, 0.0, 0.0, 0.0, 0.0, 0.0, 0.0, 0.0, 0.0, 0.0, 0.0, 0.0, 0.0, 0.0, 0.0, 0.0, 0.0, 0.0, 0.0, 0.0, 0.0, 0.0, 0.0, 0.0, 0.0, 0.0, 0.0, 0.0, 0.0, 0.0, 0.0, 0.0, 0.0, 0.0, 0.0, 0.0, 0.0, 0.0, 0.0, 0.0, 0.0, 0.0, 0.0, 0.0, 0.0, 0.0, 0.0, 0.0, 0.0, 0.0, 0.0, 0.0, 0.0, 0.0, 0.0, 0.0, 0.0, 0.0, 0.0, 0.0, 0.0, 0.0, 0.0, 0.0, 0.0, 0.0, 0.0, 0.0, 0.0, 0.0, 0.0, 0.0, 0.0, 0.0, 0.0, 0.0, 0.0, 0.0, 0.0, 0.0, 0.0, 0.0, 0.0, 0.0, 0.0, 0.0, 0.0, 0.0, 0.0, 0.0, 0.0, 0.0, 0.0, 0.0, 0.0, 0.0, 0.0, 0.0, 0.0, 0.0, 0.0, 0.0, 0.0, 0.0, 0.0, 0.0, 0.0, 0.0, 0.0, 0.0, 0.0, 0.0, 0.0, 0.0, 0.0, 0.0, 0.0, 0.0, 0.0, 0.0, 0.0, 0.0, 0.0, 0.0, 0.0, 0.0, 0.0, 0.0, 0.0, 0.0, 0.0, 0.0, 0.0, 0.0, 0.0, 0.0, 0.0, 0.0, 0.0, 0.0, 0.0, 0.0, 0.0, 0.0, 0.0, 0.0, 0.0, 0.0, 0.0, 0.0, 0.0, 0.0, 0.0, 0.0, 0.0, 0.0, 0.0, 0.0, 0.0, 0.0, 0.0, 0.0, 0.0, 0.0, 0.0, 0.0, 0.0, 0.0, 0.0, 0.0, 0.0, 0.0, 0.0, 0.0, 0.0, 0.0, 0.0, 0.0, 0.0, 0.0, 0.0, 0.0, 0.0, 0.0, 0.0, 0.0, 0.0, 0.0, 0.0, 0.0, 0.0, 0.0, 0.0, 0.0, 0.0, 0.0, 0.0, 0.0, 0.0, 0.0, 0.0, 0.0, 0.0, 0.0, 0.0, 0.0, 0.0, 0.0, 0.0, 0.0, 0.0, 0.0, 0.0, 0.0, 0.0, 0.0, 0.0, 0.0, 0.0, 0.0, 0.0, 0.0, 0.0, 0.0, 0.0, 0.0, 0.0, 0.0, 0.0, 0.0, 0.0, 0.0, 0.0, 0.0, 0.0, 0.0, 0.0, 0.0, 0.0, 0.0, 0.0, 0.0, 0.0, 0.0, 0.0, 0.0, 0.0, 0.0, 0.0, 0.0, 0.0, 0.0, 0.0, 0.0, 0.0, 0.0, 0.0, 0.0, 0.0, 0.0, 0.0, 0.0, 0.0, 0.0, 0.0, 0.0, 0.0, 0.0, 0.0, 0.0, 0.0, 0.0, 0.0, 0.0, 0.0, 0.0, 0.0, 0.0, 0.0, 0.0, 0.0, 0.0, 0.0, 0.0, 0.0, 0.0, 0.0, 0.0, 0.0, 0.0, 0.0, 0.0, 0.0, 0.0, 0.0, 0.0, 0.0, 0.0, 0.0, 0.0, 0.0, 0.0, 0.0, 0.0, 0.0, 0.0, 0.0, 0.0, 0.0, 0.0, 0.0, 0.0, 0.0, 0.0, 0.0, 0.0, 0.0, 0.0, 0.0, 0.0, 0.0, 0.0, 0.0, 0.0, 0.0, 0.0, 0.0, 0.0, 0.0, 0.0, 0.0, 0.0, 0.0, 0.0, 0.0, 0.0, 0.0, 0.0, 0.0, 0.0, 0.0, 0.0, 0.0, 0.0, 0.0, 0.0, 0.0, 0.0, 0.0, 0.0, 0.0, 0.0, 0.0, 0.0, 0.0, 0.0, 0.0, 0.0, 0.0, 0.0, 0.0, 0.0, 0.0, 0.0, 0.0, 0.0, 0.0, 0.0, 0.0, 0.0, 0.0, 0.0, 0.0, 0.0, 0.0, 0.0, 0.0, 0.0, 0.0, 0.0, 0.0, 0.0, 0.0, 0.0, 0.0, 0.0, 0.0, 0.0, 0.0, 0.0, 0.0, 0.0, 0.0, 0.0, 0.0, 0.0, 0.0, 0.0, 0.0, 0.0, 0.0, 0.0, 0.0, 0.0, 0.0, 0.0, 0.0, 0.0, 0.0, 0.0, 0.0, 0.0, 0.0, 0.0, 0.0, 0.0, 0.0, 0.0, 0.0, 0.0, 0.0, 0.0, 0.0, 0.0, 0.0, 0.0, 0.0, 0.0, 0.0, 0.0, 0.0, 0.0, 0.0, 0.0, 0.0, 0.0, 0.0, 0.0, 0.0, 0.0, 0.0, 0.0, 0.0, 0.0, 0.0, 0.0, 0.0, 0.0, 0.0, 0.0, 0.0, 0.0, 0.0, 0.0, 0.0, 0.0, 0.0, 0.0, 0.0, 0.0, 0.0, 0.0, 0.0, 0.0, 0.0, 0.0, 0.0, 0.0, 0.0, 0.0, 0.0, 0.0, 0.0, 0.0, 0.0, 0.0, 0.0, 0.0, 0.0, 0.0, 0.0, 0.0, 0.0, 0.0, 0.0, 0.0, 0.0, 0.0, 0.0, 0.0, 0.0, 0.0, 0.0, 0.0, 0.0, 0.0, 0.0, 0.0, 0.0, 0.0, 0.0, 0.0, 0.0, 0.0, 0.0, 0.0, 0.0, 0.0, 0.0, 0.0, 0.0, 0.0, 0.0, 0.0, 0.0, 0.0, 0.0, 0.0, 0.0, 0.0, 0.0, 0.0, 0.0, 0.0, 0.0, 0.0, 0.0, 0.0, 0.0, 0.0, 0.0, 0.0, 0.0, 0.0, 0.0, 0.0, 0.0, 0.0, 0.0, 0.0, 0.0, 0.0, 0.0, 0.0, 0.0, 0.0, 0.0, 0.0, 0.0, 0.0, 0.0, 0.0, 0.0, 0.0, 0.0, 0.0, 0.0, 0.0, 0.0, 0.0, 0.0, 0.0, 0.0, 0.0, 0.0, 0.0, 0.0, 0.0, 0.0, 0.0, 0.0, 0.0, 0.0, 0.0, 0.0, 0.0, 0.0, 0.0, 0.0, 0.0, 0.0, 0.0, 0.0, 0.0, 0.0, 0.0, 0.0, 0.0, 0.0, 0.0, 0.0, 0.0, 0.0, 0.0, 0.0, 0.0, 0.0, 0.0, 0.0, 0.0, 0.0, 0.0, 0.0, 0.0, 0.0, 0.0, 0.0, 0.0, 0.0, 0.0, 0.0, 0.0, 0.0, 0.0, 0.0, 0.0, 0.0, 0.0, 0.0, 0.0, 0.0, 0.0, 0.0, 0.0, 0.0, 0.0, 0.0, 0.0, 0.0, 0.0, 0.0, 0.0, 0.0, 0.0, 0.0, 0.0, 0.0, 0.0, 0.0, 0.0, 0.0, 0.0, 0.0, 0.0, 0.0, 0.0, 0.0, 0.0, 0.0, 0.0, 0.0, 0.0, 0.0, 0.0, 0.0, 0.0, 0.0, 0.0, 0.0, 0.0, 0.0, 0.0, 0.0, 0.0, 0.0, 0.0, 0.0, 0.0, 0.0, 0.0, 0.0, 0.0, 0.0, 0.0, 0.0, 0.0, 0.0, 0.0, 0.0, 0.0, 0.0, 0.0, 0.0, 0.0, 0.0, 0.0, 0.0, 0.0, 0.0, 0.0, 0.0, 0.0, 0.0, 0.0, 0.0, 0.0, 0.0, 0.0, 0.0, 0.0, 0.0, 0.0, 0.0, 0.0, 0.0, 0.0, 0.0, 0.0, 0.0, 0.0, 0.0, 0.0, 0.0, 0.0, 0.0, 0.0, 0.0, 0.0, 0.0, 0.0, 0.0, 0.0, 0.0, 0.0, 0.0, 0.0, 0.0, 0.0, 0.0, 0.0, 0.0, 0.0, 0.0, 0.0, 0.0, 0.0, 0.0, 0.0, 0.0, 0.0, 0.0, 0.0, 0.0, 0.0, 0.0, 0.0, 0.0, 0.0, 0.0, 0.0, 0.0, 0.0, 0.0, 0.0, 0.0, 0.0, 0.0, 0.0, 0.0, 0.0, 0.0, 0.0, 0.0, 0.0, 0.0, 0.0, 0.0, 0.0, 0.0, 0.0, 0.0, 0.0, 0.0, 0.0, 0.0, 0.0, 0.0, 0.0, 0.0, 0.0, 0.0, 0.0, 0.0, 0.0, 0.0, 0.0, 0.0, 0.0, 0.0, 0.0, 0.0, 0.0, 0.0, 0.0, 0.0, 0.0, 0.0, 0.0, 0.0, 0.0, 0.0, 0.0, 0.0, 0.0, 0.0, 0.0, 0.0, 0.0, 0.0, 0.0, 0.0, 0.0, 0.0, 0.0, 0.0, 0.0, 0.0, 0.0, 0.0, 0.0, 0.0, 0.0, 0.0, 0.0, 0.0, 0.0, 0.0, 0.0, 0.0, 0.0, 0.0, 0.0, 0.0, 0.0, 0.0, 0.0, 0.0, 0.0, 0.0, 0.0, 0.0, 0.0, 0.0, 0.0, 0.0, 0.0, 0.0, 0.0, 0.0, 0.0, 0.0, 0.0, 0.0, 0.0, 0.0, 0.0, 0.0, 0.0, 0.0, 0.0, 0.0, 0.0, 0.0, 0.0, 0.0, 0.0, 0.0, 0.0, 0.0, 0.0, 0.0, 0.0, 0.0, 0.0, 0.0, 0.0, 0.0, 0.0, 0.0, 0.0, 0.0, 0.0, 0.0, 0.0, 0.0, 0.0, 0.0, 0.0, 0.0, 0.0, 0.0, 0.0, 0.0, 0.0, 0.0, 0.0, 0.0, 0.0, 0.0, 0.0, 0.0, 0.0, 0.0, 0.0, 0.0, 0.0, 0.0, 0.0, 0.0, 0.0, 0.0, 0.0, 0.0, 0.0, 0.0, 0.0, 0.0, 0.0, 0.0, 0.0, 0.0, 0.0, 0.0, 0.0, 0.0, 0.0, 0.0, 0.0, 0.0, 0.0, 0.0, 0.0, 0.0, 0.0, 0.0, 0.0, 0.0, 0.0, 0.0, 0.0, 0.0, 0.0, 0.0, 0.0, 0.0, 0.0, 0.0, 0.0, 0.0, 0.0, 0.0, 0.0, 0.0, 0.0, 0.0, 0.0, 0.0, 0.0, 0.0, 0.0, 0.0, 0.0, 0.0, 0.0, 0.0, 0.0, 0.0, 0.0, 0.0, 0.0, 0.0, 0.0, 0.0, 0.0, 0.0, 0.0, 0.0, 0.0, 0.0, 0.0, 0.0, 0.0, 0.0, 0.0, 0.0, 0.0, 0.0, 0.0, 0.0, 0.0, 0.0, 0.0, 0.0, 0.0, 0.0, 0.0, 0.0, 0.0, 0.0, 0.0, 0.0, 0.0, 0.0, 0.0, 0.0, 0.0, 0.0, 0.0, 0.0, 0.0, 0.0, 0.0, 0.0, 0.0, 0.0, 0.0, 0.0, 0.0, 0.0, 0.0, 0.0, 0.0, 0.0, 0.0, 0.0, 0.0, 0.0, 0.0, 0.0, 0.0, 0.0, 0.0, 0.0, 0.0, 0.0, 0.0, 0.0, 0.0, 0.0, 0.0, 0.0, 0.0, 0.0, 0.0, 0.0, 0.0, 0.0, 0.0, 0.0, 0.0, 0.0, 0.0, 0.0, 0.0, 0.0, 0.0, 0.0, 0.0, 0.0, 0.0, 0.0, 0.0, 0.0, 0.0, 0.0, 0.0, 0.0, 0.0, 0.0, 0.0, 0.0, 0.0, 0.0, 0.0, 0.0, 0.0, 0.0, 0.0, 0.0, 0.0, 0.0, 0.0, 0.0, 0.0, 0.0, 0.0, 0.0, 0.0, 0.0, 0.0, 0.0, 0.0, 0.0, 0.0, 0.0, 0.0, 0.0, 0.0, 0.0, 0.0, 0.0, 0.0, 0.0, 0.0, 0.0, 0.0, 0.0, 0.0, 0.0, 0.0, 0.0, 0.0, 0.0, 0.0, 0.0, 0.0, 0.0, 0.0, 0.0, 0.0, 0.0, 0.0, 0.0, 0.0, 0.0, 0.0, 0.0, 0.0, 0.0, 0.0, 0.0, 0.0, 0.0, 0.0, 0.0, 0.0, 0.0, 0.0, 0.0, 0.0, 0.0, 0.0, 0.0, 0.0, 0.0, 0.0, 0.0, 0.0, 0.0, 0.0, 0.0, 0.0, 0.0, 0.0, 0.0, 0.0, 0.0, 0.0, 0.0, 0.0, 0.0, 0.0, 0.0, 0.0, 0.0, 0.0, 0.0, 0.0, 0.0, 0.0, 0.0, 0.0, 0.0, 0.0, 0.0, 0.0, 0.0, 0.0, 0.0, 0.0, 0.0, 0.0, 0.0, 0.0, 0.0, 0.0, 0.0, 0.0, 0.0, 0.0, 0.0, 0.0, 0.0, 0.0, 0.0, 0.0, 0.0, 0.0, 0.0, 0.0, 0.0, 0.0, 0.0, 0.0, 0.0, 0.0, 0.0, 0.0, 0.0, 0.0, 0.0, 0.0, 0.0, 0.0, 0.0, 0.0, 0.0, 0.0, 0.0, 0.0, 0.0, 0.0, 0.0, 0.0, 0.0, 0.0, 0.0, 0.0, 0.0, 0.0, 0.0, 0.0, 0.0, 0.0, 0.0, 0.0, 0.0, 0.0, 0.0, 0.0, 0.0, 0.0, 0.0, 0.0, 0.0, 0.0, 0.0, 0.0, 0.0, 0.0, 0.0, 0.0, 0.0, 0.0, 0.0, 0.0, 0.0, 0.0, 0.0, 0.0, 0.0, 0.0, 0.0, 0.0, 0.0, 0.0, 0.0, 0.0, 0.0, 0.0, 0.0, 0.0, 0.0, 0.0, 0.0, 0.0, 0.0, 0.0, 0.0, 0.0, 0.0, 0.0, 0.0, 0.0, 0.0, 0.0, 0.0, 0.0, 0.0, 0.0, 0.0, 0.0, 0.0, 0.0, 0.0, 0.0, 0.0, 0.0, 0.0, 0.0, 0.0, 0.0, 0.0, 0.0, 0.0, 0.0, 0.0, 0.0, 0.0, 0.0, 0.0, 0.0, 0.0, 0.0, 0.0, 0.0, 0.0, 0.0, 0.0, 0.0, 0.0, 0.0, 0.0, 0.0, 0.0, 0.0, 0.0, 0.0, 0.0, 0.0, 0.0, 0.0, 0.0, 0.0, 0.0, 0.0, 0.0, 0.0, 0.0, 0.0, 0.0, 0.0, 0.0, 0.0, 0.0, 0.0, 0.0, 0.0, 0.0, 0.0, 0.0, 0.0, 0.0, 0.0, 0.0, 0.0, 0.0, 0.0, 0.0, 0.0, 0.0, 0.0, 0.0, 0.0, 0.0, 0.0, 0.0, 0.0, 0.0, 0.0, 0.0, 0.0, 0.0, 0.0, 0.0, 0.0, 0.0, 0.0, 0.0, 0.0, 0.0, 0.0, 0.0, 0.0, 0.0, 0.0, 0.0, 0.0, 0.0, 0.0, 0.0, 0.0, 0.0, 0.0, 0.0, 0.0, 0.0, 0.0, 0.0, 0.0, 0.0, 0.0, 0.0, 0.0, 0.0, 0.0, 0.0, 0.0, 0.0, 0.0, 0.0, 0.0, 0.0, 0.0, 0.0, 0.0, 0.0, 0.0, 0.0, 0.0, 0.0, 0.0, 0.0, 0.0, 0.0, 0.0, 0.0, 0.0, 0.0, 0.0, 0.0, 0.0, 0.0, 0.0, 0.0, 0.0, 0.0, 0.0, 0.0, 0.0, 0.0, 0.0, 0.0, 0.0, 0.0, 0.0, 0.0, 0.0, 0.0, 0.0, 0.0, 0.0, 0.0, 0.0, 0.0, 0.0, 0.0, 0.0, 0.0, 0.0, 0.0, 0.0, 0.0, 0.0, 0.0, 0.0, 0.0, 0.0, 0.0, 0.0, 0.0, 0.0, 0.0, 0.0, 0.0, 0.0, 0.0, 0.0, 0.0, 0.0, 0.0, 0.0, 0.0, 0.0, 0.0, 0.0, 0.0, 0.0, 0.0, 0.0, 0.0, 0.0, 0.0, 0.0, 0.0, 0.0, 0.0, 0.0, 0.0, 0.0, 0.0, 0.0, 0.0, 0.0, 0.0, 0.0, 0.0, 0.0, 0.0, 0.0, 0.0, 0.0, 0.0, 0.0, 0.0, 0.0, 0.0, 0.0, 0.0, 0.0, 0.0, 0.0, 0.0, 0.0, 0.0, 0.0, 0.0, 0.0, 0.0, 0.0, 0.0, 0.0, 0.0, 0.0, 0.0, 0.0, 0.0, 0.0, 0.0, 0.0, 0.0, 0.0, 0.0, 0.0, 0.0, 0.0, 0.0, 0.0, 0.0, 0.0, 0.0, 0.0, 0.0, 0.0, 0.0, 0.0, 0.0, 0.0, 0.0, 0.0, 0.0, 0.0, 0.0, 0.0, 0.0, 0.0, 0.0, 0.0, 0.0, 0.0, 0.0, 0.0, 0.0, 0.0, 0.0, 0.0, 0.0, 0.0, 0.0, 0.0, 0.0, 0.0, 0.0, 0.0, 0.0, 0.0, 0.0, 0.0, 0.0, 0.0, 0.0, 0.0, 0.0, 0.0, 0.0, 0.0, 0.0, 0.0, 0.0, 0.0, 0.0, 0.0, 0.0, 0.0, 0.0, 0.0, 0.0, 0.0, 0.0, 0.0, 0.0, 0.0, 0.0, 0.0, 0.0, 0.0, 0.0, 0.0, 0.0, 0.0, 0.0, 0.0, 0.0, 0.0, 0.0, 0.0, 0.0, 0.0, 0.0, 0.0, 0.0, 0.0, 0.0, 0.0, 0.0, 0.0, 0.0, 0.0, 0.0, 0.0, 0.0, 0.0, 0.0, 0.0, 0.0, 0.0, 0.0, 0.0, 0.0, 0.0, 0.0, 0.0, 0.0, 0.0, 0.0, 0.0, 0.0, 0.0, 0.0, 0.0, 0.0, 0.0, 0.0, 0.0, 0.0, 0.0, 0.0, 0.0, 0.0, 0.0, 0.0, 0.0, 0.0, 0.0, 0.0, 0.0, 0.0, 0.0, 0.0, 0.0, 0.0, 0.0, 0.0, 0.0, 0.0, 0.0, 0.0, 0.0, 0.0, 0.0, 0.0, 0.0, 0.0, 0.0, 0.0, 0.0, 0.0, 0.0, 0.0, 0.0, 0.0, 0.0, 0.0, 0.0, 0.0, 0.0, 0.0, 0.0, 0.0, 0.0, 0.0, 0.0, 0.0, 0.0, 0.0, 0.0, 0.0, 0.0, 0.0, 0.0, 0.0, 0.0, 0.0, 0.0, 0.0, 0.0, 0.0, 0.0, 0.0, 0.0, 0.0, 0.0, 0.0, 0.0, 0.0, 0.0, 0.0, 0.0, 0.0, 0.0, 0.0, 0.0, 0.0, 0.0, 0.0, 0.0, 0.0, 0.0, 0.0, 0.0, 0.0, 0.0, 0.0, 0.0, 0.0, 0.0, 0.0, 0.0, 0.0, 0.0, 0.0, 0.0, 0.0, 0.0, 0.0, 0.0, 0.0, 0.0, 0.0, 0.0, 0.0, 0.0, 0.0, 0.0, 0.0, 0.0, 0.0, 0.0, 0.0, 0.0, 0.0, 0.0, 0.0, 0.0, 0.0, 0.0, 0.0, 0.0, 0.0, 0.0, 0.0, 0.0, 0.0, 0.0, 0.0, 0.0, 0.0, 0.0, 0.0, 0.0, 0.0, 0.0, 0.0, 0.0, 0.0, 0.0, 0.0, 0.0, 0.0, 0.0, 0.0, 0.0, 0.0, 0.0, 0.0, 0.0, 0.0, 0.0, 0.0, 0.0, 0.0, 0.0, 0.0, 0.0, 0.0, 0.0, 0.0, 0.0, 0.0, 0.0, 0.0, 0.0, 0.0, 0.0, 0.0, 0.0, 0.0, 0.0, 0.0, 0.0, 0.0, 0.0, 0.0, 0.0, 0.0, 0.0, 0.0, 0.0, 0.0, 0.0, 0.0, 0.0, 0.0, 0.0, 0.0, 0.0, 0.0, 0.0, 0.0, 0.0, 0.0, 0.0, 0.0, 0.0, 0.0, 0.0, 0.0, 0.0, 0.0, 0.0, 0.0, 0.0, 0.0, 0.0, 0.0, 0.0, 0.0, 0.0, 0.0, 0.0, 0.0, 0.0, 0.0, 0.0, 0.0, 0.0, 0.0, 0.0, 0.0, 0.0, 0.0, 0.0, 0.0, 0.0, 0.0, 0.0, 0.0, 0.0, 0.0, 0.0, 0.0, 0.0, 0.0, 0.0, 0.0, 0.0, 0.0, 0.0, 0.0, 0.0, 0.0, 0.0, 0.0, 0.0, 0.0, 0.0, 0.0, 0.0, 0.0, 0.0, 0.0, 0.0, 0.0, 0.0, 0.0, 0.0, 0.0, 0.0, 0.0, 0.0, 0.0, 0.0, 0.0, 0.0, 0.0, 0.0, 0.0, 0.0, 0.0, 0.0, 0.0, 0.0, 0.0, 0.0, 0.0, 0.0, 0.0, 0.0, 0.0, 0.0, 0.0, 0.0, 0.0, 0.0, 0.0, 0.0, 0.0, 0.0, 0.0, 0.0, 0.0, 0.0, 0.0, 0.0, 0.0, 0.0, 0.0, 0.0, 0.0, 0.0, 0.0, 0.0, 0.0, 0.0, 0.0, 0.0, 0.0, 0.0, 0.0, 0.0, 0.0, 0.0, 0.0, 0.0, 0.0, 0.0, 0.0, 0.0, 0.0, 0.0, 0.0, 0.0, 0.0, 0.0, 0.0, 0.0, 0.0, 0.0, 0.0, 0.0, 0.0, 0.0, 0.0, 0.0, 0.0, 0.0, 0.0, 0.0, 0.0, 0.0, 0.0, 0.0, 0.0, 0.0, 0.0, 0.0, 0.0, 0.0, 0.0, 0.0, 0.0, 0.0, 0.0, 0.0, 0.0, 0.0, 0.0, 0.0, 0.0, 0.0, 0.0, 0.0, 0.0, 0.0, 0.0, 0.0, 0.0, 0.0, 0.0, 0.0, 0.0, 0.0, 0.0, 0.0, 0.0, 0.0, 0.0, 0.0, 0.0, 0.0, 0.0, 0.0, 0.0, 0.0, 0.0, 0.0, 0.0, 0.0, 0.0, 0.0, 0.0, 0.0, 0.0, 0.0, 0.0, 0.0, 0.0, 0.0, 0.0, 0.0, 0.0, 0.0, 0.0, 0.0, 0.0, 0.0, 0.0, 0.0, 0.0, 0.0, 0.0, 0.0, 0.0, 0.0, 0.0, 0.0, 0.0, 0.0, 0.0, 0.0, 0.0, 0.0, 0.0, 0.0, 0.0, 0.0, 0.0, 0.0, 0.0, 0.0, 0.0, 0.0, 0.0, 0.0, 0.0, 0.0, 0.0, 0.0, 0.0, 0.0, 0.0, 0.0, 0.0, 0.0, 0.0, 0.0, 0.0, 0.0, 0.0, 0.0, 0.0, 0.0, 0.0, 0.0, 0.0, 0.0, 0.0, 0.0, 0.0, 0.0, 0.0, 0.0, 0.0, 0.0, 0.0, 0.0, 0.0, 0.0, 0.0, 0.0, 0.0, 0.0, 0.0, 0.0, 0.0, 0.0, 0.0, 0.0, 0.0, 0.0, 0.0, 0.0, 0.0, 0.0, 0.0, 0.0, 0.0, 0.0, 0.0, 0.0, 0.0, 0.0, 0.0, 0.0, 0.0, 0.0, 0.0, 0.0, 0.0, 0.0, 0.0, 0.0, 0.0, 0.0, 0.0, 0.0, 0.0, 0.0, 0.0, 0.0, 0.0, 0.0, 0.0, 0.0, 0.0, 0.0, 0.0, 0.0, 0.0, 0.0, 0.0, 0.0, 0.0, 0.0, 0.0, 0.0, 0.0, 0.0, 0.0, 0.0, 0.0, 0.0, 0.0, 0.0, 0.0, 0.0, 0.0, 0.0, 0.0, 0.0, 0.0, 0.0, 0.0, 0.0, 0.0, 0.0, 0.0, 0.0, 0.0, 0.0, 0.0, 0.0, 0.0, 0.0, 0.0, 0.0, 0.0, 0.0, 0.0, 0.0, 0.0, 0.0, 0.0, 0.0, 0.0, 0.0, 0.0, 0.0, 0.0, 0.0, 0.0, 0.0, 0.0, 0.0, 0.0, 0.0, 0.0, 0.0, 0.0, 0.0, 0.0, 0.0, 0.0, 0.0, 0.0, 0.0, 0.0, 0.0, 0.0, 0.0, 0.0, 0.0, 0.0, 0.0, 0.0, 0.0, 0.0, 0.0, 0.0, 0.0, 0.0, 0.0, 0.0, 0.0, 0.0, 0.0, 0.0, 0.0, 0.0, 0.0, 0.0, 0.0, 0.0, 0.0, 0.0, 0.0, 0.0, 0.0, 0.0, 0.0, 0.0, 0.0, 0.0, 0.0, 0.0, 0.0, 0.0, 0.0, 0.0, 0.0, 0.0, 0.0, 0.0, 0.0, 0.0, 0.0, 0.0, 0.0, 0.0, 0.0, 0.0, 0.0, 0.0, 0.0, 0.0, 0.0, 0.0, 0.0, 0.0, 0.0, 0.0, 0.0, 0.0, 0.0, 0.0, 0.0, 0.0, 0.0, 0.0, 0.0, 0.0, 0.0, 0.0, 0.0, 0.0, 0.0, 0.0, 0.0, 0.0, 0.0, 0.0, 0.0, 0.0, 0.0, 0.0, 0.0, 0.0, 0.0, 0.0, 0.0, 0.0, 0.0, 0.0, 0.0, 0.0, 0.0, 0.0, 0.0, 0.0, 0.0, 0.0, 0.0, 0.0, 0.0, 0.0, 0.0, 0.0, 0.0, 0.0, 0.0, 0.0, 0.0, 0.0, 0.0, 0.0, 0.0, 0.0, 0.0, 0.0, 0.0, 0.0, 0.0, 0.0, 0.0, 0.0, 0.0, 0.0, 0.0, 0.0, 0.0, 0.0, 0.0, 0.0, 0.0, 0.0, 0.0, 0.0, 0.0, 0.0, 0.0, 0.0, 0.0, 0.0, 0.0, 0.0, 0.0, 0.0, 0.0, 0.0, 0.0, 0.0, 0.0, 0.0, 0.0, 0.0, 0.0, 0.0, 0.0, 0.0, 0.0, 0.0, 0.0, 0.0, 0.0, 0.0, 0.0, 0.0, 0.0, 0.0, 0.0, 0.0, 0.0, 0.0, 0.0, 0.0, 0.0, 0.0, 0.0, 0.0, 0.0, 0.0, 0.0, 0.0, 0.0, 0.0, 0.0, 0.0, 0.0, 0.0, 0.0, 0.0, 0.0, 0.0, 0.0, 0.0, 0.0, 0.0, 0.0, 0.0, 0.0, 0.0, 0.0, 0.0, 0.0, 0.0, 0.0, 0.0, 0.0, 0.0, 0.0, 0.0, 0.0, 0.0, 0.0, 0.0, 0.0, 0.0, 0.0, 0.0, 0.0, 0.0, 0.0, 0.0, 0.0, 0.0, 0.0, 0.0, 0.0, 0.0, 0.0, 0.0, 0.0, 0.0, 0.0, 0.0, 0.0, 0.0, 0.0, 0.0, 0.0, 0.0, 0.0, 0.0, 0.0, 0.0, 0.0, 0.0, 0.0, 0.0, 0.0, 0.0, 0.0, 0.0, 0.0, 0.0, 0.0, 0.0, 0.0, 0.0, 0.0, 0.0, 0.0, 0.0, 0.0, 0.0, 0.0, 0.0, 0.0, 0.0, 0.0, 0.0, 0.0, 0.0, 0.0, 0.0, 0.0, 0.0, 0.0, 0.0, 0.0, 0.0, 0.0, 0.0, 0.0, 0.0, 0.0, 0.0, 0.0, 0.0, 0.0, 0.0, 0.0, 0.0, 0.0, 0.0, 0.0, 0.0, 0.0, 0.0, 0.0, 0.0, 0.0, 0.0, 0.0, 0.0, 0.0, 0.0, 0.0, 0.0, 0.0, 0.0, 0.0, 0.0, 0.0, 0.0, 0.0, 0.0, 0.0, 0.0, 0.0, 0.0, 0.0, 0.0, 0.0, 0.0, 0.0, 0.0, 0.0, 0.0, 0.0, 0.0, 0.0, 0.0, 0.0, 0.0, 0.0, 0.0, 0.0, 0.0, 0.0, 0.0, 0.0, 0.0, 0.0, 0.0, 0.0, 0.0, 0.0, 0.0, 0.0, 0.0, 0.0, 0.0, 0.0, 0.0, 0.0, 0.0, 0.0, 0.0, 0.0, 0.0, 0.0, 0.0, 0.0, 0.0, 0.0, 0.0, 0.0, 0.0, 0.0, 0.0, 0.0, 0.0, 0.0, 0.0, 0.0, 0.0, 0.0, 0.0, 0.0, 0.0, 0.0, 0.0, 0.0, 0.0, 0.0, 0.0, 0.0, 0.0, 0.0, 0.0, 0.0, 0.0, 0.0, 0.0, 0.0, 0.0, 0.0, 0.0, 0.0, 0.0, 0.0, 0.0, 0.0, 0.0, 0.0, 0.0, 0.0, 0.0, 0.0, 0.0, 0.0, 0.0, 0.0, 0.0, 0.0, 0.0, 0.0, 0.0, 0.0, 0.0, 0.0, 0.0, 0.0, 0.0, 0.0, 0.0, 0.0, 0.0, 0.0, 0.0, 0.0, 0.0, 0.0, 0.0, 0.0, 0.0, 0.0, 0.0, 0.0, 0.0, 0.0, 0.0, 0.0, 0.0, 0.0, 0.0, 0.0, 0.0, 0.0, 0.0, 0.0, 0.0, 0.0, 0.0, 0.0, 0.0, 0.0, 0.0, 0.0, 0.0, 0.0, 0.0, 0.0, 0.0, 0.0, 0.0, 0.0, 0.0, 0.0, 0.0, 0.0, 0.0, 0.0, 0.0, 0.0, 0.0, 0.0, 0.0, 0.0, 0.0, 0.0, 0.0, 0.0, 0.0, 0.0, 0.0, 0.0, 0.0, 0.0, 0.0, 0.0, 0.0, 0.0, 0.0, 0.0, 0.0, 0.0, 0.0, 0.0, 0.0, 0.0, 0.0, 0.0, 0.0, 0.0, 0.0, 0.0, 0.0, 0.0, 0.0, 0.0, 0.0, 0.0, 0.0, 0.0, 0.0, 0.0, 0.0, 0.0, 0.0, 0.0, 0.0, 0.0, 0.0, 0.0, 0.0, 0.0, 0.0, 0.0, 0.0, 0.0, 0.0, 0.0, 0.0, 0.0, 0.0, 0.0, 0.0, 0.0, 0.0, 0.0, 0.0, 0.0, 0.0, 0.0, 0.0, 0.0, 0.0, 0.0, 0.0, 0.0, 0.0, 0.0, 0.0, 0.0, 0.0, 0.0, 0.0, 0.0, 0.0, 0.0, 0.0, 0.0, 0.0, 0.0, 0.0, 0.0, 0.0, 0.0, 0.0, 0.0, 0.0, 0.0, 0.0, 0.0, 0.0, 0.0, 0.0, 0.0, 0.0, 0.0, 0.0, 0.0, 0.0, 0.0, 0.0, 0.0, 0.0, 0.0, 0.0, 0.0, 0.0, 0.0, 0.0, 0.0, 0.0, 0.0, 0.0, 0.0, 0.0, 0.0, 0.0, 0.0, 0.0, 0.0, 0.0, 0.0, 0.0, 0.0, 0.0, 0.0, 0.0, 0.0, 0.0, 0.0, 0.0, 0.0, 0.0, 0.0, 0.0, 0.0, 0.0, 0.0, 0.0, 0.0, 0.0, 0.0, 0.0, 0.0, 0.0, 0.0, 0.0, 0.0, 0.0, 0.0, 0.0, 0.0, 0.0, 0.0, 0.0, 0.0, 0.0, 0.0, 0.0, 0.0, 0.0, 0.0, 0.0, 0.0, 0.0, 0.0, 0.0, 0.0, 0.0, 0.0, 0.0, 0.0, 0.0, 0.0, 0.0, 0.0, 0.0, 0.0, 0.0, 0.0, 0.0, 0.0, 0.0, 0.0, 0.0, 0.0, 0.0, 0.0, 0.0, 0.0, 0.0, 0.0, 0.0, 0.0, 0.0, 0.0, 0.0, 0.0, 0.0, 0.0, 0.0, 0.0, 0.0, 0.0, 0.0, 0.0, 0.0, 0.0, 0.0, 0.0, 0.0, 0.0, 0.0, 0.0, 0.0, 0.0, 0.0, 0.0, 0.0, 0.0, 0.0, 0.0, 0.0, 0.0, 0.0, 0.0, 0.0, 0.0, 0.0, 0.0, 0.0, 0.0, 0.0, 0.0, 0.0, 0.0, 0.0, 0.0, 0.0, 0.0, 0.0, 0.0, 0.0, 0.0, 0.0, 0.0, 0.0, 0.0, 0.0, 0.0, 0.0, 0.0, 0.0, 0.0, 0.0, 0.0, 0.0, 0.0, 0.0, 0.0, 0.0, 0.0, 0.0, 0.0, 0.0, 0.0, 0.0, 0.0, 0.0, 0.0, 0.0, 0.0, 0.0, 0.0, 0.0, 0.0, 0.0, 0.0, 0.0, 0.0, 0.0, 0.0, 0.0, 0.0, 0.0, 0.0, 0.0, 0.0, 0.0, 0.0, 0.0, 0.0, 0.0, 0.0, 0.0, 0.0, 0.0, 0.0, 0.0, 0.0, 0.0, 0.0, 0.0, 0.0, 0.0, 0.0, 0.0, 0.0, 0.0, 0.0, 0.0, 0.0, 0.0, 0.0, 0.0, 0.0, 0.0, 0.0, 0.0, 0.0, 0.0, 0.0, 0.0, 0.0, 0.0, 0.0, 0.0, 0.0, 0.0, 0.0, 0.0, 0.0, 0.0, 0.0, 0.0, 0.0, 0.0, 0.0, 0.0, 0.0, 0.0, 0.0, 0.0, 0.0, 0.0, 0.0, 0.0, 0.0, 0.0, 0.0, 0.0, 0.0, 0.0, 0.0, 0.0, 0.0, 0.0, 0.0, 0.0, 0.0, 0.0, 0.0, 0.0, 0.0, 0.0, 0.0, 0.0, 0.0, 0.0, 0.0, 0.0, 0.0, 0.0, 0.0, 0.0, 0.0, 0.0, 0.0, 0.0, 0.0, 0.0, 0.0, 0.0, 0.0, 0.0, 0.0, 0.0, 0.0, 0.0, 0.0, 0.0, 0.0, 0.0, 0.0, 0.0, 0.0, 0.0, 0.0, 0.0, 0.0, 0.0, 0.0, 0.0, 0.0, 0.0, 0.0, 0.0, 0.0, 0.0, 0.0, 0.0, 0.0, 0.0, 0.0, 0.0, 0.0, 0.0, 0.0, 0.0, 0.0, 0.0, 0.0, 0.0, 0.0, 0.0, 0.0, 0.0, 0.0, 0.0, 0.0, 0.0, 0.0, 0.0, 0.0, 0.0, 0.0, 0.0, 0.0, 0.0, 0.0, 0.0, 0.0, 0.0, 0.0, 0.0, 0.0, 0.0, 0.0, 0.0, 0.0, 0.0, 0.0, 0.0, 0.0, 0.0, 0.0, 0.0, 0.0, 0.0, 0.0, 0.0, 0.0, 0.0, 0.0, 0.0, 0.0, 0.0, 0.0, 0.0, 0.0, 0.0, 0.0, 0.0, 0.0, 0.0, 0.0, 0.0, 0.0, 0.0, 0.0, 0.0, 0.0, 0.0, 0.0, 0.0, 0.0, 0.0, 0.0, 0.0, 0.0, 0.0, 0.0, 0.0, 0.0, 0.0, 0.0, 0.0, 0.0, 0.0, 0.0, 0.0, 0.0, 0.0, 0.0, 0.0, 0.0, 0.0, 0.0, 0.0, 0.0, 0.0, 0.0, 0.0, 0.0, 0.0, 0.0, 0.0, 0.0, 0.0, 0.0, 0.0, 0.0, 0.0, 0.0, 0.0, 0.0, 0.0, 0.0, 0.0, 0.0, 0.0, 0.0, 0.0, 0.0, 0.0, 0.0, 0.0, 0.0, 0.0, 0.0, 0.0, 0.0, 0.0, 0.0, 0.0, 0.0, 0.0, 0.0, 0.0, 0.0, 0.0, 0.0, 0.0, 0.0, 0.0, 0.0, 0.0, 0.0, 0.0, 0.0, 0.0, 0.0, 0.0, 0.0, 0.0, 0.0, 0.0, 0.0, 0.0, 0.0, 0.0, 0.0, 0.0, 0.0, 0.0, 0.0, 0.0, 0.0, 0.0, 0.0, 0.0, 0.0, 0.0, 0.0, 0.0, 0.0, 0.0, 0.0, 0.0, 0.0, 0.0, 0.0, 0.0, 0.0, 0.0, 0.0, 0.0, 0.0, 0.0, 0.0, 0.0, 0.0, 0.0, 0.0, 0.0, 0.0, 0.0, 0.0, 0.0, 0.0, 0.0, 0.0, 0.0, 0.0, 0.0, 0.0, 0.0, 0.0, 0.0, 0.0, 0.0, 0.0, 0.0, 0.0, 0.0, 0.0, 0.0, 0.0, 0.0, 0.0, 0.0, 0.0, 0.0, 0.0, 0.0, 0.0, 0.0, 0.0, 0.0, 0.0, 0.0, 0.0, 0.0, 0.0, 0.0, 0.0, 0.0, 0.0, 0.0, 0.0, 0.0, 0.0, 0.0, 0.0, 0.0, 0.0, 0.0, 0.0, 0.0, 0.0, 0.0, 0.0, 0.0, 0.0, 0.0, 0.0, 0.0, 0.0, 0.0, 0.0, 0.0, 0.0, 0.0, 0.0, 0.0, 0.0, 0.0, 0.0, 0.0, 0.0, 0.0, 0.0, 0.0, 0.0, 0.0, 0.0, 0.0, 0.0, 0.0, 0.0, 0.0, 0.0, 0.0, 0.0, 0.0, 0.0, 0.0, 0.0, 0.0, 0.0, 0.0, 0.0, 0.0, 0.0, 0.0, 0.0, 0.0, 0.0, 0.0, 0.0, 0.0, 0.0, 0.0, 0.0, 0.0, 0.0, 0.0, 0.0, 0.0, 0.0, 0.0, 0.0, 0.0, 0.0, 0.0, 0.0, 0.0, 0.0, 0.0, 0.0, 0.0, 0.0, 0.0, 0.0, 0.0, 0.0, 0.0, 0.0, 0.0, 0.0, 0.0, 0.0, 0.0, 0.0, 0.0, 0.0, 0.0, 0.0, 0.0, 0.0, 0.0, 0.0, 0.0, 0.0, 0.0, 0.0, 0.0, 0.0, 0.0, 0.0, 0.0, 0.0, 0.0, 0.0, 0.0, 0.0, 0.0, 0.0, 0.0, 0.0, 0.0, 0.0, 0.0, 0.0, 0.0, 0.0, 0.0, 0.0, 0.0, 0.0, 0.0, 0.0, 0.0, 0.0, 0.0, 0.0, 0.0, 0.0, 0.0, 0.0, 0.0, 0.0, 0.0, 0.0, 0.0, 0.0, 0.0, 0.0, 0.0, 0.0, 0.0, 0.0, 0.0, 0.0, 0.0, 0.0, 0.0, 0.0, 0.0, 0.0, 0.0, 0.0, 0.0, 0.0, 0.0, 0.0, 0.0, 0.0, 0.0, 0.0, 0.0, 0.0, 0.0, 0.0, 0.0, 0.0, 0.0, 0.0, 0.0, 0.0, 0.0, 0.0, 0.0, 0.0, 0.0, 0.0, 0.0, 0.0, 0.0, 0.0, 0.0, 0.0, 0.0, 0.0, 0.0, 0.0, 0.0, 0.0, 0.0, 0.0, 0.0, 0.0, 0.0, 0.0, 0.0, 0.0, 0.0, 0.0, 0.0, 0.0, 0.0, 0.0, 0.0, 0.0, 0.0, 0.0, 0.0, 0.0, 0.0, 0.0, 0.0, 0.0, 0.0, 0.0, 0.0, 0.0, 0.0, 0.0, 0.0, 0.0, 0.0, 0.0, 0.0, 0.0, 0.0, 0.0, 0.0, 0.0, 0.0, 0.0, 0.0, 0.0, 0.0, 0.0, 0.0, 0.0, 0.0, 0.0, 0.0, 0.0, 0.0, 0.0, 0.0, 0.0, 0.0, 0.0, 0.0, 0.0, 0.0, 0.0, 0.0, 0.0, 0.0, 0.0, 0.0, 0.0, 0.0, 0.0, 0.0, 0.0, 0.0, 0.0, 0.0, 0.0, 0.0, 0.0, 0.0, 0.0, 0.0, 0.0, 0.0, 0.0, 0.0, 0.0, 0.0, 0.0, 0.0, 0.0, 0.0, 0.0, 0.0, 0.0, 0.0, 0.0, 0.0, 0.0, 0.0, 0.0, 0.0, 0.0, 0.0, 0.0, 0.0, 0.0, 0.0, 0.0, 0.0, 0.0, 0.0, 0.0, 0.0, 0.0, 0.0, 0.0, 0.0, 0.0, 0.0, 0.0, 0.0, 0.0, 0.0, 0.0, 0.0, 0.0, 0.0, 0.0, 0.0, 0.0, 0.0, 0.0, 0.0, 0.0, 0.0, 0.0, 0.0, 0.0, 0.0, 0.0, 0.0, 0.0, 0.0, 0.0, 0.0, 0.0, 0.0, 0.0, 0.0, 0.0, 0.0, 0.0, 0.0, 0.0, 0.0, 0.0, 0.0, 0.0, 0.0, 0.0, 0.0, 0.0, 0.0, 0.0, 0.0, 0.0, 0.0, 0.0, 0.0, 0.0, 0.0, 0.0, 0.0, 0.0, 0.0, 0.0, 0.0, 0.0, 0.0, 0.0, 0.0, 0.0, 0.0, 0.0, 0.0, 0.0, 0.0, 0.0, 0.0, 0.0, 0.0, 0.0, 0.0, 0.0, 0.0, 0.0, 0.0, 0.0, 0.0, 0.0, 0.0, 0.0, 0.0, 0.0, 0.0, 0.0, 0.0, 0.0, 0.0, 0.0, 0.0, 0.0, 0.0, 0.0, 0.0, 0.0, 0.0, 0.0, 0.0, 0.0, 0.0, 0.0, 0.0, 0.0, 0.0, 0.0, 0.0, 0.0, 0.0, 0.0, 0.0, 0.0, 0.0, 0.0, 0.0, 0.0, 0.0, 0.0, 0.0, 0.0, 0.0, 0.0, 0.0, 0.0, 0.0, 0.0, 0.0, 0.0, 0.0, 0.0, 0.0, 0.0, 0.0, 0.0, 0.0, 0.0, 0.0, 0.0, 0.0, 0.0, 0.0, 0.0, 0.0, 0.0, 0.0, 0.0, 0.0, 0.0, 0.0, 0.0, 0.0, 0.0, 0.0, 0.0, 0.0, 0.0, 0.0, 0.0, 0.0, 0.0, 0.0, 0.0, 0.0, 0.0, 0.0, 0.0, 0.0, 0.0, 0.0, 0.0, 0.0, 0.0, 0.0, 0.0, 0.0, 0.0, 0.0, 0.0, 0.0, 0.0, 0.0, 0.0, 0.0, 0.0, 0.0, 0.0, 0.0, 0.0, 0.0, 0.0, 0.0, 0.0, 0.0, 0.0, 0.0, 0.0, 0.0, 0.0, 0.0, 0.0, 0.0, 0.0, 0.0, 0.0, 0.0, 0.0, 0.0, 0.0, 0.0, 0.0, 0.0, 0.0, 0.0, 0.0, 0.0, 0.0, 0.0, 0.0, 0.0, 0.0, 0.0, 0.0, 0.0, 0.0, 0.0, 0.0, 0.0, 0.0, 0.0, 0.0, 0.0, 0.0, 0.0, 0.0, 0.0, 0.0, 0.0, 0.0, 0.0, 0.0, 0.0, 0.0, 0.0, 0.0, 0.0, 0.0, 0.0, 0.0, 0.0, 0.0, 0.0, 0.0, 0.0, 0.0, 0.0, 0.0, 0.0, 0.0, 0.0, 0.0, 0.0, 0.0, 0.0, 0.0, 0.0, 0.0, 0.0, 0.0, 0.0, 0.0, 0.0, 0.0, 0.0, 0.0, 0.0, 0.0, 0.0, 0.0, 0.0, 0.0, 0.0, 0.0, 0.0, 0.0, 0.0, 0.0, 0.0, 0.0, 0.0, 0.0, 0.0, 0.0, 0.0, 0.0, 0.0, 0.0, 0.0, 0.0, 0.0, 0.0, 0.0, 0.0, 0.0, 0.0, 0.0, 0.0, 0.0, 0.0, 0.0, 0.0, 0.0, 0.0, 0.0, 0.0, 0.0, 0.0, 0.0, 0.0, 0.0, 0.0, 0.0, 0.0, 0.0, 0.0, 0.0, 0.0, 0.0, 0.0, 0.0, 0.0, 0.0, 0.0, 0.0, 0.0, 0.0, 0.0, 0.0, 0.0, 0.0, 0.0, 0.0, 0.0, 0.0, 0.0, 0.0, 0.0, 0.0, 0.0, 0.0, 0.0, 0.0, 0.0, 0.0, 0.0, 0.0, 0.0, 0.0, 0.0, 0.0, 0.0, 0.0, 0.0, 0.0, 0.0, 0.0, 0.0, 0.0, 0.0, 0.0, 0.0, 0.0, 0.0, 0.0, 0.0, 0.0, 0.0, 0.0, 0.0, 0.0, 0.0, 0.0, 0.0, 0.0, 0.0, 0.0, 0.0, 0.0, 0.0, 0.0, 0.0, 0.0, 0.0, 0.0, 0.0, 0.0, 0.0, 0.0, 0.0, 0.0, 0.0, 0.0, 0.0, 0.0, 0.0, 0.0, 0.0, 0.0, 0.0, 0.0, 0.0, 0.0, 0.0, 0.0, 0.0, 0.0, 0.0, 0.0, 0.0, 0.0, 0.0, 0.0, 0.0, 0.0, 0.0, 0.0, 0.0, 0.0, 0.0, 0.0, 0.0, 0.0, 0.0, 0.0, 0.0, 0.0, 0.0, 0.0, 0.0, 0.0, 0.0, 0.0, 0.0, 0.0, 0.0, 0.0, 0.0, 0.0, 0.0, 0.0, 0.0, 0.0, 0.0, 0.0, 0.0, 0.0, 0.0, 0.0, 0.0, 0.0, 0.0, 0.0, 0.0, 0.0, 0.0, 0.0, 0.0, 0.0, 0.0, 0.0, 0.0, 0.0, 0.0, 0.0, 0.0, 0.0, 0.0, 0.0, 0.0, 0.0, 0.0, 0.0, 0.0, 0.0, 0.0, 0.0, 0.0, 0.0, 0.0, 0.0, 0.0, 0.0, 0.0, 0.0, 0.0, 0.0, 0.0, 0.0, 0.0, 0.0, 0.0, 0.0, 0.0, 0.0, 0.0, 0.0, 0.0, 0.0, 0.0, 0.0, 0.0, 0.0, 0.0, 0.0, 0.0, 0.0, 0.0, 0.0, 0.0, 0.0, 0.0, 0.0, 0.0, 0.0, 0.0, 0.0, 0.0, 0.0, 0.0, 0.0, 0.0, 0.0, 0.0, 0.0, 0.0, 0.0, 0.0, 0.0, 0.0, 0.0, 0.0, 0.0, 0.0, 0.0, 0.0, 0.0, 0.0, 0.0, 0.0, 0.0, 0.0, 0.0, 0.0, 0.0, 0.0, 0.0, 0.0, 0.0, 0.0, 0.0, 0.0, 0.0, 0.0, 0.0, 0.0, 0.0, 0.0, 0.0, 0.0, 0.0, 0.0, 0.0, 0.0, 0.0, 0.0, 0.0, 0.0, 0.0, 0.0, 0.0, 0.0, 0.0, 0.0, 0.0, 0.0, 0.0, 0.0, 0.0, 0.0, 0.0, 0.0, 0.0, 0.0, 0.0, 0.0, 0.0, 0.0, 0.0, 0.0, 0.0, 0.0, 0.0, 0.0, 0.0, 0.0, 0.0, 0.0, 0.0, 0.0, 0.0, 0.0, 0.0, 0.0, 0.0, 0.0, 0.0, 0.0, 0.0, 0.0, 0.0, 0.0, 0.0, 0.0, 0.0, 0.0, 0.0, 0.0, 0.0, 0.0, 0.0, 0.0, 0.0, 0.0, 0.0, 0.0, 0.0, 0.0, 0.0, 0.0, 0.0, 0.0, 0.0, 0.0, 0.0, 0.0, 0.0, 0.0, 0.0, 0.0, 0.0, 0.0, 0.0, 0.0, 0.0, 0.0, 0.0, 0.0, 0.0, 0.0, 0.0, 0.0, 0.0, 0.0, 0.0, 0.0, 0.0, 0.0, 0.0, 0.0, 0.0, 0.0, 0.0, 0.0, 0.0, 0.0, 0.0, 0.0, 0.0, 0.0, 0.0, 0.0, 0.0, 0.0, 0.0, 0.0, 0.0, 0.0, 0.0, 0.0, 0.0, 0.0, 0.0, 0.0, 0.0, 0.0, 0.0, 0.0, 0.0, 0.0, 0.0, 0.0, 0.0, 0.0, 0.0, 0.0, 0.0, 0.0, 0.0, 0.0, 0.0, 0.0, 0.0, 0.0, 0.0, 0.0, 0.0, 0.0, 0.0, 0.0, 0.0, 0.0, 0.0, 0.0, 0.0, 0.0, 0.0, 0.0, 0.0, 0.0, 0.0, 0.0, 0.0, 0.0, 0.0, 0.0, 0.0, 0.0, 0.0, 0.0, 0.0, 0.0, 0.0, 0.0, 0.0, 0.0, 0.0, 0.0, 0.0, 0.0, 0.0, 0.0, 0.0, 0.0, 0.0, 0.0, 0.0, 0.0, 0.0, 0.0, 0.0, 0.0, 0.0, 0.0, 0.0, 0.0, 0.0, 0.0, 0.0, 0.0, 0.0, 0.0, 0.0, 0.0, 0.0, 0.0, 0.0, 0.0, 0.0, 0.0, 0.0, 0.0, 0.0, 0.0, 0.0, 0.0, 0.0, 0.0, 0.0, 0.0, 0.0, 0.0, 0.0, 0.0, 0.0, 0.0, 0.0, 0.0, 0.0, 0.0, 0.0, 0.0, 0.0, 0.0, 0.0, 0.0, 0.0, 0.0, 0.0, 0.0, 0.0, 0.0, 0.0, 0.0, 0.0, 0.0, 0.0, 0.0, 0.0, 0.0, 0.0, 0.0, 0.0, 0.0, 0.0, 0.0, 0.0, 0.0, 0.0, 0.0, 0.0, 0.0, 0.0, 0.0, 0.0, 0.0, 0.0, 0.0, 0.0, 0.0, 0.0, 0.0, 0.0, 0.0, 0.0, 0.0, 0.0, 0.0, 0.0, 0.0, 0.0, 0.0, 0.0, 0.0, 0.0, 0.0, 0.0, 0.0, 0.0, 0.0, 0.0, 0.0, 0.0, 0.0, 0.0, 0.0, 0.0, 0.0, 0.0, 0.0, 0.0, 0.0, 0.0, 0.0, 0.0, 0.0, 0.0, 0.0, 0.0, 0.0, 0.0, 0.0, 0.0, 0.0, 0.0, 0.0, 0.0, 0.0, 0.0, 0.0, 0.0, 0.0, 0.0, 0.0, 0.0, 0.0, 0.0, 0.0, 0.0, 0.0, 0.0, 0.0, 0.0, 0.0, 0.0, 0.0, 0.0, 0.0, 0.0, 0.0, 0.0, 0.0, 0.0, 0.0, 0.0, 0.0, 0.0, 0.0, 0.0, 0.0, 0.0, 0.0, 0.0, 0.0, 0.0, 0.0, 0.0, 0.0, 0.0, 0.0, 0.0, 0.0, 0.0, 0.0, 0.0, 0.0, 0.0, 0.0, 0.0, 0.0, 0.0, 0.0, 0.0, 0.0, 0.0, 0.0, 0.0, 0.0, 0.0, 0.0, 0.0, 0.0, 0.0, 0.0, 0.0, 0.0, 0.0, 0.0, 0.0, 0.0, 0.0, 0.0, 0.0, 0.0, 0.0, 0.0, 0.0, 0.0, 0.0, 0.0, 0.0, 0.0, 0.0, 0.0, 0.0, 0.0, 0.0, 0.0, 0.0, 0.0, 0.0, 0.0, 0.0, 0.0, 0.0, 0.0, 0.0, 0.0, 0.0, 0.0, 0.0, 0.0, 0.0, 0.0, 0.0, 0.0, 0.0, 0.0, 0.0, 0.0, 0.0, 0.0, 0.0, 0.0, 0.0, 0.0, 0.0, 0.0, 0.0, 0.0, 0.0, 0.0, 0.0, 0.0, 0.0, 0.0, 0.0, 0.0, 0.0, 0.0, 0.0, 0.0, 0.0, 0.0, 0.0, 0.0, 0.0, 0.0, 0.0, 0.0, 0.0, 0.0, 0.0, 0.0, 0.0, 0.0, 0.0, 0.0, 0.0, 0.0, 0.0, 0.0, 0.0, 0.0, 0.0, 0.0, 0.0, 0.0, 0.0, 0.0, 0.0, 0.0, 0.0, 0.0, 0.0, 0.0, 0.0, 0.0, 0.0, 0.0, 0.0, 0.0, 0.0, 0.0, 0.0, 0.0, 0.0, 0.0, 0.0, 0.0, 0.0, 0.0, 0.0, 0.0, 0.0, 0.0, 0.0, 0.0, 0.0, 0.0, 0.0, 0.0, 0.0, 0.0, 0.0, 0.0, 0.0, 0.0, 0.0, 0.0, 0.0, 0.0, 0.0, 0.0, 0.0, 0.0, 0.0, 0.0, 0.0, 0.0, 0.0, 0.0, 0.0, 0.0, 0.0, 0.0, 0.0, 0.0, 0.0, 0.0, 0.0, 0.0, 0.0, 0.0, 0.0, 0.0, 0.0, 0.0, 0.0, 0.0, 0.0, 0.0, 0.0, 0.0, 0.0, 0.0, 0.0, 0.0, 0.0, 0.0, 0.0, 0.0, 0.0, 0.0, 0.0, 0.0, 0.0, 0.0, 0.0, 0.0, 0.0, 0.0, 0.0, 0.0, 0.0, 0.0, 0.0, 0.0, 0.0, 0.0, 0.0, 0.0, 0.0, 0.0, 0.0, 0.0, 0.0, 0.0, 0.0, 0.0, 0.0, 0.0, 0.0, 0.0, 0.0, 0.0, 0.0, 0.0, 0.0, 0.0, 0.0, 0.0, 0.0, 0.0, 0.0, 0.0, 0.0, 0.0, 0.0, 0.0, 0.0, 0.0, 0.0, 0.0, 0.0, 0.0, 0.0, 0.0, 0.0, 0.0, 0.0, 0.0, 0.0, 0.0, 0.0, 0.0, 0.0, 0.0, 0.0, 0.0, 0.0, 0.0, 0.0, 0.0, 0.0, 0.0, 0.0, 0.0, 0.0, 0.0, 0.0, 0.0, 0.0, 0.0, 0.0, 0.0, 0.0, 0.0, 0.0, 0.0, 0.0, 0.0, 0.0, 0.0, 0.0, 0.0, 0.0, 0.0, 0.0, 0.0, 0.0, 0.0, 0.0, 0.0, 0.0, 0.0, 0.0, 0.0, 0.0, 0.0, 0.0, 0.0, 0.0, 0.0, 0.0, 0.0, 0.0, 0.0, 0.0, 0.0, 0.0, 0.0, 0.0, 0.0, 0.0, 0.0, 0.0, 0.0, 0.0, 0.0, 0.0, 0.0, 0.0, 0.0, 0.0, 0.0, 0.0, 0.0, 0.0, 0.0, 0.0, 0.0, 0.0, 0.0, 0.0, 0.0, 0.0, 0.0, 0.0, 0.0, 0.0, 0.0, 0.0, 0.0, 0.0, 0.0, 0.0, 0.0, 0.0, 0.0, 0.0, 0.0, 0.0, 0.0, 0.0, 0.0, 0.0, 0.0, 0.0, 0.0, 0.0, 0.0, 0.0, 0.0, 0.0, 0.0, 0.0, 0.0, 0.0, 0.0, 0.0, 0.0, 0.0, 0.0, 0.0, 0.0, 0.0, 0.0, 0.0, 0.0, 0.0, 0.0, 0.0, 0.0, 0.0, 0.0, 0.0, 0.0, 0.0, 0.0, 0.0, 0.0, 0.0, 0.0, 0.0, 0.0, 0.0, 0.0, 0.0, 0.0, 0.0, 0.0, 0.0, 0.0, 0.0, 0.0, 0.0, 0.0, 0.0, 0.0, 0.0, 0.0, 0.0, 0.0, 0.0, 0.0, 0.0, 0.0, 0.0, 0.0, 0.0, 0.0, 0.0, 0.0, 0.0, 0.0, 0.0, 0.0, 0.0, 0.0, 0.0, 0.0, 0.0, 0.0, 0.0, 0.0, 0.0, 0.0, 0.0, 0.0, 0.0, 0.0, 0.0, 0.0, 0.0, 0.0, 0.0, 0.0, 0.0, 0.0, 0.0, 0.0, 0.0, 0.0, 0.0, 0.0, 0.0, 0.0, 0.0, 0.0, 0.0, 0.0, 0.0, 0.0, 0.0, 0.0, 0.0, 0.0, 0.0, 0.0, 0.0, 0.0, 0.0, 0.0, 0.0, 0.0, 0.0, 0.0, 0.0, 0.0, 0.0, 0.0, 0.0, 0.0, 0.0, 0.0, 0.0, 0.0, 0.0, 0.0, 0.0, 0.0, 0.0, 0.0])
me_circle.materials.append(mat_tree_trunk)
me_circle.use_remesh_fix_poles = True
me_circle.use_remesh_preserve_attributes = False
me_circle.use_mirror_vertex_groups = False
me_circle.update()
me_plane = bpy.data.meshes.new('Plane')
me_plane.from_pydata([(-1.232, -1.229, 0.08539), (1.108, -1.22, 0.08119), (-1.242, 0.7718, 0.07109), (1.098, 0.7809, 0.06784), (-0.2317, -1.369, 0.0272), (-0.2804, 0.8825, 0.1182), (-0.7425, 0.7659, 0.07106), (-0.7314, -1.235, 0.08635), (-2.357, -0.2011, -0.08074), (0.5959, -0.2494, -0.09254), (-0.2365, -0.2432, -0.0933), (-0.7366, -0.241, -0.09331), (0.2686, -1.235, 0.08638), (0.2573, 0.7662, 0.07115), (0.2633, -0.2409, -0.09325)], [], [(14, 9, 3, 13), (11, 10, 5, 6), (8, 11, 6, 2), (0, 7, 11, 8), (7, 4, 10, 11), (12, 1, 9, 14), (4, 12, 14, 10), (10, 14, 13, 5)])
me_plane.polygons.foreach_set('use_smooth', [True] * 8)
_uv = me_plane.uv_layers.new(name='UVMap')
_uv.uv.foreach_set('vector', [0.75, 0.5, 1.0, 0.5, 1.0, 1.0, 0.75, 1.0, 0.25, 0.5, 0.5, 0.5, 0.5, 1.0, 0.25, 1.0, 0.0, 0.5, 0.25, 0.5, 0.25, 1.0, 0.0, 1.0, 0.0, 0.0, 0.25, 0.0, 0.25, 0.5, 0.0, 0.5, 0.25, 0.0, 0.5, 0.0, 0.5, 0.5, 0.25, 0.5, 0.75, 0.0, 1.0, 0.0, 1.0, 0.5, 0.75, 0.5, 0.5, 0.0, 0.75, 0.0, 0.75, 0.5, 0.5, 0.5, 0.5, 0.5, 0.75, 0.5, 0.75, 1.0, 0.5, 1.0])
me_plane.materials.append(mat_leaf)
me_plane.use_remesh_fix_poles = True
me_plane.use_remesh_preserve_attributes = False
me_plane.use_mirror_vertex_groups = False
me_plane.update()

# ---- objects
ob_circle = bpy.data.objects.new('Circle', me_circle)
ob_plane = bpy.data.objects.new('Plane', me_plane)

# ---- transforms, parenting, visibility, modifiers, constraints
ob_circle.location = (0.0, 0.0, 0.0)
ob_circle.lineart.crease_threshold = 0.0
ob_plane.location = (-0.02732, -1.484, 2.357)
ob_plane.scale = (0.08628, 0.08628, 0.08628)
ob_plane.lineart.crease_threshold = 0.0
_m = ob_plane.modifiers.new('Subdivision', 'SUBSURF')
_m.uv_smooth = 'PRESERVE_CORNERS'

# ---- collection membership
col_collection.objects.link(ob_circle)
col_collection.objects.link(ob_plane)

# ---- scene / render settings (as saved in the file)
scene.frame_start = 1; scene.frame_end = 250; scene.frame_set(1)
scene.render.engine = 'BLENDER_EEVEE_NEXT'
scene.cycles.use_denoising = False
scene.cycles.samples = 128
scene.cycles.sampling_pattern = 'TABULATED_SOBOL'
scene.cycles.use_adaptive_sampling = False
scene.cycles.use_light_tree = False
scene.view_settings.view_transform = 'Filmic'
bpy.context.view_layer.update()

# ---- added for rendering (the .blend has no active camera and no usable light): camera, sun
cam_auto = bpy.data.cameras.new('AutoCamera')
cam_auto.lens = 50.0
cam_auto.sensor_width = 36.0
cam_auto.clip_end = 1000.0
ob_auto_camera = bpy.data.objects.new('AutoCamera', cam_auto)
scene.collection.objects.link(ob_auto_camera)
ob_auto_camera.location = (7.27478, -8.07864, 6.489)
ob_auto_camera.rotation_euler = (1.09748, -7.21219e-08, 0.694738)
scene.camera = ob_auto_camera
light_auto_sun = bpy.data.lights.new('AutoSun', 'SUN')
light_auto_sun.energy = 3.0
light_auto_sun.angle = 0.0523599
ob_auto_sun = bpy.data.objects.new('AutoSun', light_auto_sun)
scene.collection.objects.link(ob_auto_sun)
ob_auto_sun.rotation_euler = (0.872665, 0.174533, 0.523599)
bpy.context.view_layer.update()
